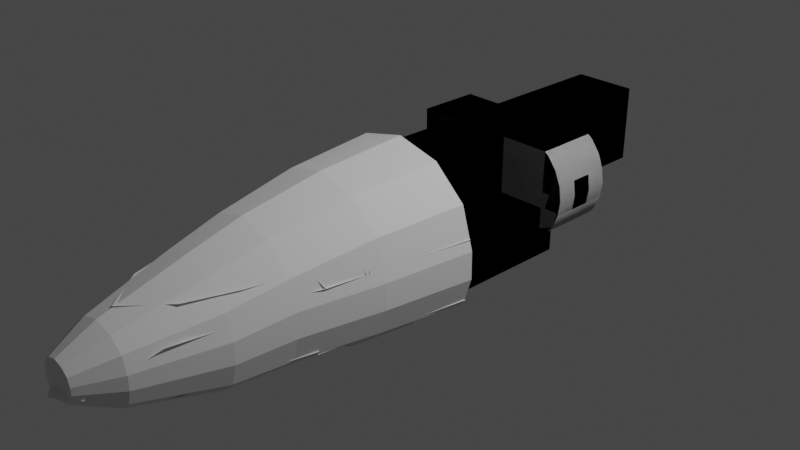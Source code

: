 # Source: SadhakInternals.blend  (saved by Blender 3.1.7; exported with 4.5.12 LTS)
import bpy
from mathutils import Matrix  # noqa: F401  (used for matrix-valued properties, if any)

bpy.ops.wm.read_factory_settings(use_empty=True)
scene = bpy.context.scene
scene.name = 'Scene'

# ---- collections
col_collection = bpy.data.collections.new('Collection'); scene.collection.children.link(col_collection)
col_collider_collider_015 = bpy.data.collections.new('collider:collider.015')  # instanced only; not linked into the scene

# ---- images (referenced by path relative to the original .blend; pixels are not part of the script)
import os
ASSET_DIR = os.environ.get("B2B_ASSET_DIR", "")  # directory of the original .blend (textures are referenced by path, not embedded)
HERE = os.path.dirname(os.path.abspath(__file__))  # packed textures are extracted next to this script under _unpacked/

def load_image(name, relpath, width, height, colorspace="sRGB"):
    """Load a texture the original file referenced (path relative to the .blend, or extracted next to this script)."""
    p = next((c for c in (os.path.join(HERE, relpath), os.path.join(ASSET_DIR, relpath)) if relpath and os.path.exists(c)), "")
    if p:
        img = bpy.data.images.load(p, check_existing=True)
        img.name = name
    else:  # same state as the original file: an image datablock whose file is absent (Cycles renders it pink)
        img = bpy.data.images.new(name, width, height)
        img.source = "FILE"
        img.filepath = "//" + (relpath or name)
    img.colorspace_settings.name = colorspace
    return img
img_interioruvskin = load_image('InteriorUVSkin', 'InteriorUVSkin.dds', 1024, 1024, 'sRGB')

# ---- materials (node trees are filled in below, after node groups)
mat_inner_fuselage = bpy.data.materials.new('Inner Fuselage')
mat_inner_fuselage.use_transparent_shadow = False

# ---- node groups
ng_color4 = bpy.data.node_groups.new('Color4', 'ShaderNodeTree')
_s = ng_color4.interface.new_socket(name='Color', in_out='OUTPUT', socket_type='NodeSocketColor')
_s = ng_color4.interface.new_socket(name='Alpha', in_out='OUTPUT', socket_type='NodeSocketFloat')
_s = ng_color4.interface.new_socket(name='Color', in_out='INPUT', socket_type='NodeSocketColor')
_s = ng_color4.interface.new_socket(name='Alpha', in_out='INPUT', socket_type='NodeSocketFloat')
_s.min_value = 1.0
_N = ng_color4.nodes; _L = ng_color4.links
n0 = _N.new('NodeGroupInput'); n0.name = 'Group Input'; n0.location = (-403, 18)
n1 = _N.new('NodeGroupOutput'); n1.name = 'Group Output'; n1.location = (154, 24)
_L.new(n0.outputs[1], n1.inputs[1])
_L.new(n0.outputs[0], n1.inputs[0])
n1.is_active_output = True
ng_maincolor = bpy.data.node_groups.new('MainColor', 'ShaderNodeTree')
_s = ng_maincolor.interface.new_socket(name='Color', in_out='OUTPUT', socket_type='NodeSocketColor')
_s = ng_maincolor.interface.new_socket(name='Alpha', in_out='OUTPUT', socket_type='NodeSocketFloat')
_s = ng_maincolor.interface.new_socket(name='VColor', in_out='INPUT', socket_type='NodeSocketColor')
_s = ng_maincolor.interface.new_socket(name='VAlpha', in_out='INPUT', socket_type='NodeSocketFloat')
_s.min_value = 1e+04
_s = ng_maincolor.interface.new_socket(name='CColor', in_out='INPUT', socket_type='NodeSocketColor')
_s = ng_maincolor.interface.new_socket(name='CAlpha', in_out='INPUT', socket_type='NodeSocketFloat')
_s.min_value = 1.0
_s = ng_maincolor.interface.new_socket(name='TColor', in_out='INPUT', socket_type='NodeSocketColor')
_s = ng_maincolor.interface.new_socket(name='TAlpha', in_out='INPUT', socket_type='NodeSocketFloat')
_s.min_value = 1.0
_N = ng_maincolor.nodes; _L = ng_maincolor.links
n0 = _N.new('NodeGroupInput'); n0.name = 'Group Input'; n0.location = (-284, 35)
n1 = _N.new('NodeGroupOutput'); n1.name = 'Group Output'; n1.location = (332, -19)
n2 = _N.new('ShaderNodeMix'); n2.name = 'VC*CC*TC'; n2.location = (127, -33)
n2.label = 'VC*CC*TC'
n2.hide = True
n2.data_type = 'RGBA'
n2.blend_type = 'MULTIPLY'
n2.inputs[0].default_value = 1.0
n3 = _N.new('ShaderNodeMix'); n3.name = 'VC*CC'; n3.location = (-44, 33)
n3.label = 'VC*CC'
n3.hide = True
n3.data_type = 'RGBA'
n3.blend_type = 'MULTIPLY'
n3.inputs[0].default_value = 1.0
n4 = _N.new('ShaderNodeMath'); n4.name = 'VA*CA'; n4.location = (-59, -19)
n4.label = 'VA*CA'
n4.hide = True
n4.operation = 'MULTIPLY'
n4.inputs[2].default_value = 0.0
n5 = _N.new('ShaderNodeMath'); n5.name = 'VA*CA*TA'; n5.location = (130, -79)
n5.label = 'VA*CA*TA'
n5.hide = True
n5.operation = 'MULTIPLY'
n5.inputs[2].default_value = 0.0
_L.new(n0.outputs[2], n3.inputs[7])
_L.new(n0.outputs[4], n2.inputs[7])
_L.new(n2.outputs[2], n1.inputs[0])
_L.new(n3.outputs[2], n2.inputs[6])
_L.new(n0.outputs[0], n3.inputs[6])
_L.new(n0.outputs[1], n4.inputs[0])
_L.new(n0.outputs[3], n4.inputs[1])
_L.new(n4.outputs[0], n5.inputs[0])
_L.new(n0.outputs[5], n5.inputs[1])
_L.new(n5.outputs[0], n1.inputs[1])
n1.is_active_output = True
ng_standardshader = bpy.data.node_groups.new('StandardShader', 'ShaderNodeTree')
_s = ng_standardshader.interface.new_socket(name='BSDF', in_out='OUTPUT', socket_type='NodeSocketShader')
_s = ng_standardshader.interface.new_socket(name='BaseColor', in_out='INPUT', socket_type='NodeSocketColor')
_s = ng_standardshader.interface.new_socket(name='Shininess', in_out='INPUT', socket_type='NodeSocketFloat')
_s.min_value = 1e+04
_s = ng_standardshader.interface.new_socket(name='Gloss', in_out='INPUT', socket_type='NodeSocketFloat')
_s.min_value = 1e+04
_s = ng_standardshader.interface.new_socket(name='Emission', in_out='INPUT', socket_type='NodeSocketColor')
_s = ng_standardshader.interface.new_socket(name='Emission Strength', in_out='INPUT', socket_type='NodeSocketFloat')
_s.min_value = 1e+06
_s = ng_standardshader.interface.new_socket(name='Alpha', in_out='INPUT', socket_type='NodeSocketFloat')
_s.min_value = 1.0
_s = ng_standardshader.interface.new_socket(name='NormalColor', in_out='INPUT', socket_type='NodeSocketColor')
_N = ng_standardshader.nodes; _L = ng_standardshader.links
n0 = _N.new('NodeGroupOutput'); n0.name = 'Group Output'; n0.location = (555, 248)
n1 = _N.new('NodeGroupInput'); n1.name = 'Group Input'; n1.location = (-444, 74)
n2 = _N.new('ShaderNodeNormalMap'); n2.name = 'Normal Map'; n2.location = (-96, -256)
n2.hide = True
n3 = _N.new('ShaderNodeMath'); n3.name = 'Roughness'; n3.location = (-4, -2)
n3.label = 'Roughness'
n3.hide = True
n3.operation = 'SQRT'
n3.inputs[2].default_value = 0.0
n4 = _N.new('ShaderNodeMath'); n4.name = 'SpecularConv'; n4.location = (-120, 39)
n4.label = 'SpecularConv'
n4.hide = True
n4.operation = 'SQRT'
n4.inputs[2].default_value = 0.0
n5 = _N.new('ShaderNodeMath'); n5.name = 'Gloss2Rough'; n5.location = (-176, -1)
n5.label = 'Gloss2Rough'
n5.hide = True
n5.operation = 'SUBTRACT'
n5.inputs[0].default_value = 1.0
n5.inputs[2].default_value = 0.0
n6 = _N.new('ShaderNodeBsdfPrincipled'); n6.name = 'Principled BSDF'; n6.location = (226, 256)
n6.distribution = 'GGX'
n6.subsurface_method = 'BURLEY'
n6.inputs[3].default_value = 1.45
_L.new(n6.outputs[0], n0.inputs[0])
_L.new(n4.outputs[0], n6.inputs[13])
_L.new(n1.outputs[3], n6.inputs[27])
_L.new(n3.outputs[0], n6.inputs[2])
_L.new(n1.outputs[0], n6.inputs[0])
_L.new(n1.outputs[1], n4.inputs[0])
_L.new(n1.outputs[6], n2.inputs[1])
_L.new(n5.outputs[0], n3.inputs[0])
_L.new(n1.outputs[2], n5.inputs[1])
_L.new(n2.outputs[0], n6.inputs[5])
_L.new(n1.outputs[5], n6.inputs[4])
_L.new(n1.outputs[4], n6.inputs[28])
n0.is_active_output = True

# ---- material node trees
mat_inner_fuselage.use_nodes = True; mat_inner_fuselage.node_tree.nodes.clear()
_N = mat_inner_fuselage.node_tree.nodes; _L = mat_inner_fuselage.node_tree.links
n0 = _N.new('ShaderNodeTexImage'); n0.name = '_MainTex'; n0.location = (-131, -187)
n0.label = '_MainTex'
n0.hide = True
n0.image = img_interioruvskin
n1 = _N.new('ShaderNodeUVMap'); n1.name = 'UV Map'; n1.location = (-345, -213)
n2 = _N.new('ShaderNodeGroup'); n2.name = '_Color'; n2.location = (-34, -148)
n2.label = '_Color'
n2.hide = True
n2.node_tree = ng_color4
n2.inputs[0].default_value = (1.0, 1.0, 1.0, 1.0)
n2.inputs[1].default_value = 1.0
n3 = _N.new('ShaderNodeVertexColor'); n3.name = 'Vertex Color'; n3.location = (-31, -96)
n3.hide = True
n4 = _N.new('ShaderNodeOutputMaterial'); n4.name = 'Material Output'; n4.location = (765, 26)
n5 = _N.new('ShaderNodeGroup'); n5.name = 'Group'; n5.location = (157, 9)
n5.node_tree = ng_maincolor
n6 = _N.new('ShaderNodeGroup'); n6.name = 'StandardShader'; n6.location = (542, -4)
n6.node_tree = ng_standardshader
n6.inputs[1].default_value = 0.0
n6.inputs[2].default_value = 0.0
n6.inputs[3].default_value = (0.0, 0.0, 0.0, 1.0)
n6.inputs[4].default_value = 1.0
n6.inputs[6].default_value = (0.5, 0.5, 1.0, 1.0)
n7 = _N.new('ShaderNodeValue'); n7.name = '_Opacity'; n7.location = (327, -167)
n7.label = '_Opacity'
n7.hide = True
n7.outputs[0].default_value = 1.0
_L.new(n1.outputs[0], n0.inputs[0])
_L.new(n6.outputs[0], n4.inputs[0])
_L.new(n2.outputs[0], n5.inputs[2])
_L.new(n2.outputs[1], n5.inputs[3])
_L.new(n0.outputs[0], n5.inputs[4])
_L.new(n0.outputs[1], n5.inputs[5])
_L.new(n5.outputs[0], n6.inputs[0])
_L.new(n3.outputs[1], n5.inputs[1])
_L.new(n3.outputs[0], n5.inputs[0])
_L.new(n7.outputs[0], n6.inputs[5])
n4.is_active_output = True

# ---- world
world_world = bpy.data.worlds.new('World'); scene.world = world_world
world_world.use_nodes = True; world_world.node_tree.nodes.clear()
_N = world_world.node_tree.nodes; _L = world_world.node_tree.links
n0 = _N.new('ShaderNodeOutputWorld'); n0.name = 'World Output'; n0.location = (300, 300)
n1 = _N.new('ShaderNodeBackground'); n1.name = 'Background'; n1.location = (10, 300)
n1.inputs[0].default_value = (0.05088, 0.05088, 0.05088, 1.0)
_L.new(n1.outputs[0], n0.inputs[0])
n0.is_active_output = True
world_world.color = (0.05088, 0.05088, 0.05088)
world_world.use_sun_shadow = False
world_world.sun_shadow_jitter_overblur = 0.0

# ---- cameras
cam_camera = bpy.data.cameras.new('Camera')
cam_camera.clip_end = 100.0
cam_camera.ortho_scale = 7.314

# ---- lights
light_light = bpy.data.lights.new('Light', 'POINT')
light_light.transmission_factor = 0.0
light_light.energy = 1000.0
light_light.shadow_soft_size = 0.1
light_light.shadow_maximum_resolution = 0.006
light_light.use_absolute_resolution = True

# ---- meshes
me_cylinder = bpy.data.meshes.new('Cylinder')
me_cylinder.from_pydata([(-0.2634, 0.0149, 0.5225), (-5.489e-09, -1.0, 0.8314), (0.2634, 0.0149, 0.5225), (0.4422, -1.0, 0.7193), (0.7659, -1.0, 0.413), (0.8844, -1.0, -0.005514), (0.8, -1.0, -0.5697), (0.5106, -1.0, -0.7656), (-9.314e-08, -1.0, -0.8753), (-0.5106, -1.0, -0.7656), (-0.8, -1.0, -0.5697), (-0.8844, -1.0, -0.005514), (-0.7659, -1.0, 0.413), (-0.4422, -1.0, 0.7193), (0.8872, -1.0, -0.2876), (-0.8872, -1.0, -0.2876), (-1.532e-08, -1.904, 0.6714), (0.3643, -1.904, 0.5667), (0.6309, -1.904, 0.2807), (0.7285, -1.904, -0.01006), (0.659, -1.904, -0.5368), (0.4444, -1.904, -0.7196), (-8.879e-08, -1.904, -0.8221), (-0.4444, -1.904, -0.7196), (-0.659, -1.904, -0.5368), (-0.7285, -1.904, -0.01006), (-0.6309, -1.904, 0.2807), (-0.3643, -1.904, 0.5667), (0.7308, -1.904, -0.2734), (-0.7308, -1.904, -0.2734), (0.3164, -2.507, 0.4117), (-2.352e-08, -2.507, 0.5026), (0.548, -2.507, 0.1633), (0.6327, -2.507, -0.08925), (0.6347, -2.507, -0.318), (0.386, -2.507, -0.7055), (0.5724, -2.507, -0.5467), (-8.733e-08, -2.507, -0.7945), (-0.386, -2.507, -0.7055), (-0.5724, -2.507, -0.5467), (-0.6347, -2.507, -0.318), (-0.548, -2.507, 0.1633), (-0.6327, -2.507, -0.08925), (-0.3164, -2.507, 0.4117), (0.2078, -3.397, 0.1708), (-3.736e-08, -3.397, 0.2305), (0.3599, -3.397, 0.04691), (0.4156, -3.397, -0.1189), (0.4169, -3.397, -0.2692), (0.2535, -3.397, -0.5237), (0.3759, -3.397, -0.4194), (-7.928e-08, -3.397, -0.5821), (-0.2535, -3.397, -0.5237), (-0.3759, -3.397, -0.4194), (-0.4169, -3.397, -0.2692), (-0.3599, -3.397, 0.04691), (-0.4156, -3.397, -0.1189), (-0.2078, -3.397, 0.1708), (0.1059, -3.8, -0.003309), (-4.201e-08, -3.8, 0.02712), (0.1834, -3.8, -0.06643), (0.2118, -3.8, -0.1509), (0.2124, -3.8, -0.2275), (0.1292, -3.8, -0.3572), (0.1915, -3.8, -0.304), (-6.336e-08, -3.8, -0.387), (-0.1292, -3.8, -0.3572), (-0.1915, -3.8, -0.304), (-0.2124, -3.8, -0.2275), (-0.1834, -3.8, -0.06643), (-0.2118, -3.8, -0.1509), (-0.1059, -3.8, -0.003309), (0.251, -3.724, -0.2927), (0.4884, 0.01494, 0.03525), (-0.9754, 0.01494, 0.1217), (0.02031, -3.901, -0.2927), (0.251, 0.01494, -0.2927), (0.4884, -3.086, 0.03525), (0.251, -2.462, -0.1795), (-0.2494, -2.462, -0.1795), (-0.2494, -2.462, -0.1795), (-0.3212, -2.462, -0.1795), (0.469, -2.506, 0.1217), (0.469, -2.506, 0.021), (-0.4674, -2.506, 0.021), (-0.3212, 0.01494, -0.1795), (0.3227, 0.01494, -0.1795), (0.469, 0.01494, 0.021), (0.469, 0.01494, 0.1217), (0.977, 0.01494, 0.1217), (0.3227, -2.462, -0.1795), (-0.2494, 0.01494, -0.2927), (-0.2494, -3.724, -0.2927), (-0.4868, -3.086, 0.03525), (-0.01874, -3.901, -0.2927), (-0.4674, -2.506, 0.1217), (-0.4674, 0.01494, 0.1217), (-0.4674, 0.01494, 0.021), (-0.4868, 0.01494, 0.03525), (-0.9899, 0.01494, 0.03525), (0.9899, 0.01494, 0.03525), (0.5186, -2.309, 0.2922), (0.3548, -2.817, 0.2922), (0.0007802, -3.043, 0.2922), (0.0007801, -3.248, 0.2922), (-0.3532, -2.817, 0.2922), (-0.3663, -2.517, 0.2922), (-0.517, -2.309, 0.2922), (-0.3251, -2.026, 0.2922), (-0.22, -1.839, 0.2922), (-0.22, -1.694, 0.2922), (0.339, -2.592, -0.05016), (-0.2494, -2.462, -0.1795), (0.0007803, -3.043, -0.05016), (-0.2041, -2.839, -0.05016), (-0.3374, -2.592, -0.05016), (0.2057, -2.839, 0.2922), (0.2057, -2.839, -0.05016), (0.3448, -2.585, 0.2922), (0.4069, -2.303, 0.2922), (0.22, -1.694, 0.2922), (0.251, -2.462, -0.1795), (0.251, -2.462, -0.1795), (0.3266, -2.026, 0.2922), (0.6437, -1.694, 0.2922), (0.22, -1.613, 0.1544), (0.456, -1.594, 0.1217), (0.7607, -1.595, 0.1229), (0.456, -1.613, 0.1544), (0.22, -1.839, 0.2922), (-0.7591, -1.595, 0.1229), (-0.6421, -1.694, 0.2922), (-0.4544, -1.594, 0.1217), (-0.4544, -1.613, 0.1544), (-0.4053, -2.303, 0.2922), (-0.2041, -2.839, 0.2922), (-0.4674, -1.137, 0.1216), (-0.8239, -1.179, 0.1216), (-0.4674, -1.179, 0.1216), (-0.7652, -1.179, 0.2527), (-0.22, -1.179, 0.2527), (-0.3245, -1.179, -0.1796), (-0.7694, -1.137, 0.2527), (-0.4674, -1.137, 0.02089), (-0.3212, -1.137, -0.1796), (-0.4674, -1.179, 0.02089), (-0.22, -1.137, -0.1796), (-0.22, -1.137, 0.2527), (-0.22, -1.179, -0.1796), (-0.8295, -1.137, 0.1216), (0.8254, -1.179, 0.1216), (0.469, -1.137, 0.1216), (0.831, -1.137, 0.1216), (0.469, -1.137, 0.02089), (0.469, -1.179, 0.1216), (0.771, -1.137, 0.2527), (0.7667, -1.179, 0.2527), (0.22, -1.137, 0.2527), (0.22, -1.179, 0.2527), (0.22, -1.179, -0.1796), (0.22, -1.137, -0.1796), (0.3227, -1.137, -0.1796), (0.469, -1.179, 0.02089), (0.3256, -1.179, -0.1796), (0.02031, -1.664, -0.5154), (0.6974, -1.664, -0.559), (0.7191, -1.664, -0.5154), (0.4517, -2.971, -0.5154), (0.02031, -3.606, -0.5154), (0.02031, -1.664, -0.8196), (0.02031, 0.01494, -0.8196), (0.2929, -1.664, -0.8196), (0.5259, -0.4303, -0.8196), (0.3564, -1.15, -0.8196), (0.5003, 0.01494, -0.559), (0.5003, 0.01494, -0.8196), (0.5903, -1.179, -0.5893), (0.02031, 0.01494, -0.2927), (-0.4988, 0.01494, -0.8196), (-0.4988, 0.01494, -0.559), (-0.9328, 0.01494, -0.559), (0.4465, -0.4205, -0.8196), (0.4465, -0.4205, -0.5893), (0.3564, -1.15, -0.5893), (0.4139, -1.157, -0.8196), (0.5903, -1.179, -0.7367), (0.2929, -1.664, -0.559), (0.9343, 0.01494, -0.559), (-0.01874, 0.01494, -0.2927), (-0.01874, 0.01494, -0.8196), (-0.4123, -1.157, -0.8196), (-0.01874, -3.606, -0.5154), (-0.01874, -1.664, -0.5154), (-0.4502, -2.971, -0.5154), (-0.01874, -1.664, -0.8196), (-0.2913, -1.664, -0.559), (-0.3548, -1.15, -0.5893), (-0.2913, -1.664, -0.8196), (-0.3548, -1.15, -0.8196), (-0.5887, -1.179, -0.7367), (-0.445, -0.4205, -0.5893), (-0.5887, -1.179, -0.5893), (-0.6958, -1.664, -0.559), (-0.7175, -1.664, -0.5154), (-0.4053, -2.303, 0.1544), (0.4069, -2.303, 0.1544), (0.3266, -2.026, 0.1544), (0.22, -1.839, 0.1544), (-0.22, -1.613, 0.1544), (-0.3251, -2.026, 0.1544), (-0.22, -1.839, 0.1544), (0.6804, -0.4494, -0.7477), (0.6804, -0.4494, -0.5893), (-0.445, -0.4205, -0.8196), (-0.5243, -0.4303, -0.8196), (-0.6789, -0.4494, -0.7477), (-0.6789, -0.4494, -0.5893), (-3.553e-15, 0.0149, 0.9043), (0.5, 0.0149, 0.7831), (0.866, 0.0149, 0.4522), (1.0, 0.0149, 0.0), (1.003, 0.0149, -0.3048), (0.9046, 0.0149, -0.6096), (0.5774, 0.0149, -0.8212), (-9.911e-08, 0.0149, -0.9398), (-0.5774, 0.0149, -0.8212), (-0.9046, 0.0149, -0.6096), (-1.003, 0.0149, -0.3048), (-1.0, 0.0149, 1.043e-07), (-0.866, 0.0149, 0.4522), (-0.5, 0.0149, 0.7831), (-0.2541, 0.02153, -0.1272), (-0.2541, 0.02153, 0.5229), (-0.2541, 3.3, -0.1272), (-0.2541, 3.3, 0.5229), (0.2541, 0.02153, -0.1272), (0.2541, 0.02153, 0.5229), (0.2541, 3.3, -0.1272), (0.2541, 3.3, 0.5229), (-0.3522, 0.02153, -0.1795), (-0.3522, 0.02153, 0.6791), (-0.3522, 3.3, 0.6791), (-0.3522, 3.3, -0.1795), (0.3522, 3.3, -0.1795), (0.3522, 3.3, 0.6791), (0.3522, 0.02153, 0.6791), (0.3522, 0.02153, -0.1795), (0.3522, 1.149, -0.1795), (0.3522, 1.837, -0.1795), (0.3522, 1.837, 0.6791), (0.3522, 1.149, 0.6791), (0.9031, 1.837, 0.6791), (0.9031, 1.149, 0.6791), (0.9515, 1.837, 0.6419), (0.9515, 1.149, 0.6419), (1.051, 1.837, 0.5125), (1.051, 1.149, 0.5125), (1.113, 1.837, 0.3618), (1.113, 1.149, 0.3618), (1.135, 1.837, 0.2), (1.135, 1.149, 0.2), (1.113, 1.837, 0.03824), (1.113, 1.149, 0.03824), (1.051, 1.837, -0.1125), (1.051, 1.149, -0.1125), (0.9995, 1.837, -0.1795), (0.9995, 1.149, -0.1795), (0.8854, 1.837, -0.1795), (0.8854, 1.149, -0.1795), (1.113, 1.378, 0.3618), (1.113, 1.608, 0.3618), (1.135, 1.378, 0.2), (1.135, 1.608, 0.2), (1.113, 1.378, 0.03824), (1.113, 1.608, 0.03824), (-0.3522, 1.837, -0.1795), (-0.3522, 1.149, -0.1795), (-0.3522, 1.149, 0.6791), (-0.3522, 1.837, 0.6791), (-0.7769, 1.837, -0.1795), (-0.7769, 1.149, -0.1795), (-0.7769, 1.149, 0.6791), (-0.7769, 1.837, 0.6791), (-0.3522, 1.837, -0.2927), (-0.3522, 1.149, -0.2927), (-0.7769, 1.837, -0.2927), (-0.7769, 1.149, -0.2927), (-0.3522, 1.837, -0.2927), (-0.3522, 1.149, -0.2927), (-0.7769, 1.837, -0.2927), (-0.7769, 1.149, -0.2927), (-0.3522, 1.837, -0.8196), (-0.3522, 1.149, -0.8196), (-0.5279, 1.837, -0.8196), (-0.5279, 1.149, -0.8196), (0.5003, 1.837, -0.2927), (0.5003, 1.149, -0.2927), (0.5003, 1.837, -0.8196), (0.5003, 1.149, -0.8196), (-0.7769, 1.837, -0.659), (-0.7769, 1.149, -0.659), (-0.4988, 1.149, -0.2927), (-0.7769, 1.149, -0.2927), (-0.4988, 1.149, -0.8196), (-0.5279, 1.149, -0.8196), (-0.7769, 1.149, -0.659), (0.5003, 1.149, -0.2927), (0.5003, 1.149, -0.8196), (-0.4988, 0.01494, -0.2927), (-0.4988, 0.01494, -0.8196), (0.5003, 0.01494, -0.2927), (0.5003, 0.01494, -0.8196)], [], [(217, 218, 3, 1), (218, 219, 4, 3), (219, 220, 5, 4), (221, 222, 6, 14), (222, 223, 7, 6), (223, 224, 8, 7), (224, 225, 9, 8), (225, 226, 10, 9), (227, 228, 11, 15), (228, 229, 12, 11), (8, 22, 21, 7), (229, 230, 13, 12), (230, 217, 1, 13), (220, 221, 14, 5), (226, 227, 15, 10), (24, 39, 38, 23), (13, 27, 26, 12), (11, 25, 29, 15), (14, 28, 19, 5), (15, 29, 24, 10), (4, 18, 17, 3), (9, 23, 22, 8), (1, 16, 27, 13), (7, 21, 20, 6), (12, 26, 25, 11), (6, 20, 28, 14), (5, 19, 18, 4), (10, 24, 23, 9), (3, 17, 16, 1), (40, 54, 53, 39), (17, 30, 31, 16), (29, 40, 39, 24), (18, 32, 30, 17), (26, 41, 42, 25), (19, 33, 32, 18), (27, 43, 41, 26), (28, 34, 33, 19), (16, 31, 43, 27), (21, 35, 36, 20), (20, 36, 34, 28), (22, 37, 35, 21), (25, 42, 40, 29), (23, 38, 37, 22), (57, 71, 69, 55), (32, 46, 44, 30), (41, 55, 56, 42), (33, 47, 46, 32), (43, 57, 55, 41), (34, 48, 47, 33), (31, 45, 57, 43), (35, 49, 50, 36), (36, 50, 48, 34), (37, 51, 49, 35), (42, 56, 54, 40), (38, 52, 51, 37), (39, 53, 52, 38), (30, 44, 45, 31), (58, 60, 61, 62, 64, 63, 65, 66, 67, 68, 70, 69, 71, 59), (48, 62, 61, 47), (45, 59, 71, 57), (49, 63, 64, 50), (50, 64, 62, 48), (51, 65, 63, 49), (56, 70, 68, 54), (52, 66, 65, 51), (53, 67, 66, 52), (44, 58, 59, 45), (54, 68, 67, 53), (46, 60, 58, 44), (55, 69, 70, 56), (47, 61, 60, 46), (93, 99, 98), (94, 92, 91, 76, 72, 75), (78, 90, 86, 85, 81, 80, 79, 122), (155, 152, 151, 153, 161, 160, 157), (177, 75, 168, 164, 169, 170), (89, 88, 82, 127), (172, 181, 175, 170, 169, 171, 173, 184), (86, 90, 83, 87), (96, 74, 130, 95), (186, 165, 187, 174), (203, 192, 194, 197, 195, 202), (113, 114, 135, 103), (73, 77, 72, 76), (131, 107, 105, 104, 102, 101, 124, 120, 129, 123, 119, 118, 116, 103, 135, 106, 134, 108, 109, 110), (208, 133, 132, 130, 131, 110), (84, 115, 112, 81), (92, 93, 98, 91), (216, 215, 214, 213, 200), (139, 137, 138, 145, 141, 148, 140), (156, 158, 159, 163, 162, 154, 150), (155, 157, 158, 156), (82, 88, 87, 83), (182, 183, 173, 171, 186, 174, 175, 181), (84, 97, 96, 95), (81, 85, 97, 84), (214, 190, 198, 197, 194, 189, 178, 213), (179, 195, 197, 198, 196, 200, 213, 178), (77, 73, 100), (142, 147, 146, 144, 143, 136, 149), (202, 195, 179, 180), (142, 139, 140, 147), (124, 127, 126, 128, 125, 120), (115, 111, 121, 112), (198, 190, 199, 201, 196), (182, 212, 176, 183), (176, 185, 184, 173, 183), (147, 140, 148, 146), (159, 158, 157, 160), (164, 166, 165, 186, 171, 169), (116, 118, 111, 117), (113, 103, 116, 117), (185, 176, 212, 211), (135, 114, 115, 106), (129, 207, 206, 123), (184, 185, 211, 172), (206, 207, 125, 128, 205), (199, 190, 214, 215), (83, 111, 118, 82), (120, 125, 207, 129), (109, 210, 208, 110), (83, 90, 121, 111), (204, 134, 106, 95), (123, 206, 205, 119), (134, 204, 209, 108), (109, 108, 209, 210), (115, 84, 95, 106), (208, 210, 209, 204, 133), (205, 82, 118, 119), (201, 216, 200, 196), (199, 215, 216, 201), (212, 182, 181, 172, 211), (168, 167, 166, 164), (203, 193, 191, 192), (113, 117, 111, 115, 114), (192, 191, 94, 188, 189, 194), (0, 2, 218, 217), (2, 219, 218), (2, 220, 219), (2, 222, 221), (226, 308, 85, 0), (86, 85, 308, 310), (188, 177, 170, 189), (0, 228, 227), (0, 229, 228), (0, 230, 229), (0, 217, 230), (2, 221, 220), (0, 227, 226), (275, 242, 241, 278), (247, 246, 245, 250), (242, 275, 276, 239, 246, 247, 248, 243), (244, 249, 250, 245, 240, 277, 278, 241), (231, 239, 240, 232), (234, 241, 242, 233), (233, 242, 243, 237), (238, 244, 241, 234), (237, 243, 244, 238), (236, 245, 246, 235), (235, 246, 239, 231), (232, 240, 245, 236), (243, 248, 249, 244), (250, 252, 268, 247), (251, 253, 254, 252), (253, 255, 256, 254), (255, 257, 270, 269, 258, 256), (269, 271, 260, 258), (271, 273, 262, 260), (261, 263, 264, 262, 273, 274), (263, 265, 266, 264), (265, 267, 268, 266), (251, 267, 265, 263, 261, 259, 257, 255, 253), (254, 256, 258, 260, 262, 264, 266, 268, 252), (249, 251, 252, 250), (247, 268, 267, 248), (248, 267, 251, 249), (259, 261, 274, 272), (257, 259, 272, 270), (239, 276, 277, 240), (277, 276, 280, 281), (280, 279, 282, 281), (275, 278, 282, 279), (278, 277, 281, 282), (276, 275, 283, 284), (286, 284, 288, 290), (280, 276, 284, 286), (279, 280, 286, 285), (275, 279, 285, 283), (287, 289, 299, 293, 291), (284, 283, 287, 288), (283, 285, 289, 287), (285, 286, 290, 289), (292, 291, 293, 294), (299, 300, 294, 293), (294, 300, 305, 304), (291, 292, 298, 297), (296, 295, 297, 298), (300, 290, 302, 305), (287, 291, 297, 295), (288, 287, 295, 296), (289, 290, 300, 299), (302, 301, 303, 304, 305), (307, 303, 309, 311), (292, 294, 304, 303), (296, 298, 307, 306), (290, 288, 301, 302), (288, 296, 306, 301), (298, 292, 303, 307), (303, 301, 308, 309), (301, 306, 310, 308), (306, 307, 311, 310), (223, 189, 178, 225, 224), (226, 309, 308), (222, 2, 86, 310), (310, 311, 222)])
me_cylinder.polygons.foreach_set('use_smooth', [0, 0, 0, 0, 0, 0, 0, 0, 0, 0, 0, 0, 0, 0, 0, 0, 0, 0, 0, 0, 0, 0, 0, 0, 0, 0, 0, 0, 0, 0, 0, 0, 0, 0, 0, 0, 0, 0, 0, 0, 0, 0, 0, 0, 0, 0, 0, 0, 0, 0, 0, 0, 0, 0, 0, 0, 0, 0, 0, 0, 0, 0, 0, 0, 0, 0, 0, 0, 0, 0, 0, 0, 0, 0, 0, 0, 0, 0, 0, 0, 0, 0, 0, 0, 0, 0, 0, 0, 0, 0, 0, 0, 0, 0, 0, 0, 0, 0, 0, 0, 0, 0, 0, 0, 0, 0, 0, 0, 0, 0, 0, 0, 0, 0, 0, 0, 0, 0, 0, 0, 0, 0, 0, 0, 0, 0, 0, 0, 0, 0, 0, 0, 0, 0, 0, 0, 0, 0, 0, 0, 0, 0, 0, 0, 0, 0, 0, 0, 0, 0, 0, 0, 0, 0, 0, 0, 0, 0, 0, 0, 0, 0, 0, 1, 1, 1, 1, 1, 1, 1, 0, 0, 0, 0, 0, 0, 1, 1, 0, 0, 0, 0, 0, 0, 0, 0, 0, 0, 0, 0, 0, 0, 0, 0, 0, 0, 0, 0, 0, 0, 0, 0, 0, 0, 0, 0, 0, 0, 0, 0, 0, 0, 0, 0, 0])
_k = set([(251, 252), (251, 253), (252, 254), (253, 255), (254, 256), (255, 257), (256, 258), (257, 259), (258, 260), (259, 261), (260, 262), (261, 263), (262, 264), (263, 265), (264, 266), (265, 266)])
me_cylinder.attributes.new('sharp_edge', 'BOOLEAN', 'EDGE').data.foreach_set('value', [ (min(e.vertices), max(e.vertices)) in _k for e in me_cylinder.edges])
_uv = me_cylinder.uv_layers.new(name='UVMap')
_uv.uv.foreach_set('vector', [1.0, 0.5, 0.9167, 0.5, 0.9167, 1.0, 1.0, 1.0, 0.9167, 0.5, 0.8333, 0.5, 0.8333, 1.0, 0.9167, 1.0, 0.8333, 0.5, 0.75, 0.5, 0.75, 1.0, 0.8333, 1.0, 0.7083, 0.5, 0.6667, 0.5, 0.6667, 1.0, 0.7083, 1.0, 0.6667, 0.5, 0.5833, 0.5, 0.5833, 1.0, 0.6667, 1.0, 0.5833, 0.5, 0.5, 0.5, 0.5, 1.0, 0.5833, 1.0, 0.5, 0.5, 0.4167, 0.5, 0.4167, 1.0, 0.5, 1.0, 0.4167, 0.5, 0.3333, 0.5, 0.3333, 1.0, 0.4167, 1.0, 0.2917, 0.5, 0.25, 0.5, 0.25, 1.0, 0.2917, 1.0, 0.25, 0.5, 0.1667, 0.5, 0.1667, 1.0, 0.25, 1.0, 0.5, 1.0, 0.5, 1.0, 0.5833, 1.0, 0.5833, 1.0, 0.1667, 0.5, 0.08333, 0.5, 0.08333, 1.0, 0.1667, 1.0, 0.08333, 0.5, 7.451e-08, 0.5, 7.451e-08, 1.0, 0.08333, 1.0, 0.75, 0.5, 0.7083, 0.5, 0.7083, 1.0, 0.75, 1.0, 0.3333, 0.5, 0.2917, 0.5, 0.2917, 1.0, 0.3333, 1.0, 0.3333, 1.0, 0.3333, 1.0, 0.4167, 1.0, 0.4167, 1.0, 0.08333, 1.0, 0.08333, 1.0, 0.1667, 1.0, 0.1667, 1.0, 0.25, 1.0, 0.25, 1.0, 0.2917, 1.0, 0.2917, 1.0, 0.7083, 1.0, 0.7083, 1.0, 0.75, 1.0, 0.75, 1.0, 0.2917, 1.0, 0.2917, 1.0, 0.3333, 1.0, 0.3333, 1.0, 0.8333, 1.0, 0.8333, 1.0, 0.9167, 1.0, 0.9167, 1.0, 0.4167, 1.0, 0.4167, 1.0, 0.5, 1.0, 0.5, 1.0, 7.451e-08, 1.0, 7.451e-08, 1.0, 0.08333, 1.0, 0.08333, 1.0, 0.5833, 1.0, 0.5833, 1.0, 0.6667, 1.0, 0.6667, 1.0, 0.1667, 1.0, 0.1667, 1.0, 0.25, 1.0, 0.25, 1.0, 0.6667, 1.0, 0.6667, 1.0, 0.7083, 1.0, 0.7083, 1.0, 0.75, 1.0, 0.75, 1.0, 0.8333, 1.0, 0.8333, 1.0, 0.3333, 1.0, 0.3333, 1.0, 0.4167, 1.0, 0.4167, 1.0, 0.9167, 1.0, 0.9167, 1.0, 1.0, 1.0, 1.0, 1.0, 0.2917, 1.0, 0.2917, 1.0, 0.3333, 1.0, 0.3333, 1.0, 0.9167, 1.0, 0.9167, 1.0, 1.0, 1.0, 1.0, 1.0, 0.2917, 1.0, 0.2917, 1.0, 0.3333, 1.0, 0.3333, 1.0, 0.8333, 1.0, 0.8333, 1.0, 0.9167, 1.0, 0.9167, 1.0, 0.1667, 1.0, 0.1667, 1.0, 0.25, 1.0, 0.25, 1.0, 0.75, 1.0, 0.75, 1.0, 0.8333, 1.0, 0.8333, 1.0, 0.08333, 1.0, 0.08333, 1.0, 0.1667, 1.0, 0.1667, 1.0, 0.7083, 1.0, 0.7083, 1.0, 0.75, 1.0, 0.75, 1.0, 7.451e-08, 1.0, 7.451e-08, 1.0, 0.08333, 1.0, 0.08333, 1.0, 0.5833, 1.0, 0.5833, 1.0, 0.6667, 1.0, 0.6667, 1.0, 0.6667, 1.0, 0.6667, 1.0, 0.7083, 1.0, 0.7083, 1.0, 0.5, 1.0, 0.5, 1.0, 0.5833, 1.0, 0.5833, 1.0, 0.25, 1.0, 0.25, 1.0, 0.2917, 1.0, 0.2917, 1.0, 0.4167, 1.0, 0.4167, 1.0, 0.5, 1.0, 0.5, 1.0, 0.08333, 1.0, 0.08333, 1.0, 0.1667, 1.0, 0.1667, 1.0, 0.8333, 1.0, 0.8333, 1.0, 0.9167, 1.0, 0.9167, 1.0, 0.1667, 1.0, 0.1667, 1.0, 0.25, 1.0, 0.25, 1.0, 0.75, 1.0, 0.75, 1.0, 0.8333, 1.0, 0.8333, 1.0, 0.08333, 1.0, 0.08333, 1.0, 0.1667, 1.0, 0.1667, 1.0, 0.7083, 1.0, 0.7083, 1.0, 0.75, 1.0, 0.75, 1.0, 7.451e-08, 1.0, 7.451e-08, 1.0, 0.08333, 1.0, 0.08333, 1.0, 0.5833, 1.0, 0.5833, 1.0, 0.6667, 1.0, 0.6667, 1.0, 0.6667, 1.0, 0.6667, 1.0, 0.7083, 1.0, 0.7083, 1.0, 0.5, 1.0, 0.5, 1.0, 0.5833, 1.0, 0.5833, 1.0, 0.25, 1.0, 0.25, 1.0, 0.2917, 1.0, 0.2917, 1.0, 0.4167, 1.0, 0.4167, 1.0, 0.5, 1.0, 0.5, 1.0, 0.3333, 1.0, 0.3333, 1.0, 0.4167, 1.0, 0.4167, 1.0, 0.9167, 1.0, 0.9167, 1.0, 1.0, 1.0, 1.0, 1.0, 0.37, 0.4578, 0.4578, 0.37, 0.49, 0.25, 0.4739, 0.19, 0.4578, 0.13, 0.37, 0.04215, 0.25, 0.01, 0.13, 0.04215, 0.04215, 0.13, 0.02608, 0.19, 0.01, 0.25, 0.04215, 0.37, 0.13, 0.4578, 0.25, 0.49, 0.7083, 1.0, 0.7083, 1.0, 0.75, 1.0, 0.75, 1.0, 7.451e-08, 1.0, 7.451e-08, 1.0, 0.08333, 1.0, 0.08333, 1.0, 0.5833, 1.0, 0.5833, 1.0, 0.6667, 1.0, 0.6667, 1.0, 0.6667, 1.0, 0.6667, 1.0, 0.7083, 1.0, 0.7083, 1.0, 0.5, 1.0, 0.5, 1.0, 0.5833, 1.0, 0.5833, 1.0, 0.25, 1.0, 0.25, 1.0, 0.2917, 1.0, 0.2917, 1.0, 0.4167, 1.0, 0.4167, 1.0, 0.5, 1.0, 0.5, 1.0, 0.3333, 1.0, 0.3333, 1.0, 0.4167, 1.0, 0.4167, 1.0, 0.9167, 1.0, 0.9167, 1.0, 1.0, 1.0, 1.0, 1.0, 0.2917, 1.0, 0.2917, 1.0, 0.3333, 1.0, 0.3333, 1.0, 0.8333, 1.0, 0.8333, 1.0, 0.9167, 1.0, 0.9167, 1.0, 0.1667, 1.0, 0.1667, 1.0, 0.25, 1.0, 0.25, 1.0, 0.75, 1.0, 0.75, 1.0, 0.8333, 1.0, 0.8333, 1.0, 0.3036, 0.9339, 0.3741, 0.9501, 0.3741, 0.8728, 0.07754, 0.8267, 0.08388, 0.8364, 0.3741, 0.8364, 0.3741, 0.7595, 0.08388, 0.7595, 0.06973, 0.7979, 0.1189, 0.7597, 0.1189, 0.7484, 0.3748, 0.7484, 0.3748, 0.8501, 0.1189, 0.8501, 126.7, 140.9, 23.01, 140.9, 23.01, 91.61, 0.9012, 0.1684, 0.8996, 0.1538, 0.9205, 0.1538, 0.9205, 0.1315, 0.9289, 0.08717, 0.9411, 0.08717, 0.9397, 0.1828, 0.8032, 0.4698, 0.8498, 0.9704, 0.8723, 0.9542, 0.884, 0.695, 0.9788, 0.6963, 0.9817, 0.4721, 0.3748, 0.645, 0.3748, 0.7253, 0.1189, 0.7273, 0.09948, 0.7128, 0.7293, 0.4365, 0.7306, 0.4527, 0.7862, 0.4417, 0.7862, 0.5396, 0.5719, 0.5396, 0.5719, 0.484, 0.6375, 0.4711, 0.6366, 0.4593, 0.3748, 0.7484, 0.1189, 0.7484, 0.1189, 0.7253, 0.3748, 0.7253, 0.3759, 0.8733, 0.3759, 0.9536, 0.1006, 0.8858, 0.12, 0.8733, 0.1396, 0.09524, 0.163, 0.03369, 0.2547, 0.009938, 0.2547, 0.06765, 0.1379, 0.2296, 0.8756, 0.6982, 0.5705, 0.6143, 0.5705, 0.6699, 0.628, 0.1201, 0.1396, 0.2267, 0.04885, 0.8174, 0.06107, 0.8352, 0.06107, 0.8352, 0.04885, 0.8174, 0.3741, 0.723, 0.1334, 0.723, 0.08388, 0.7595, 0.3741, 0.7595, 0.189, 0.917, 0.08927, 0.8789, 0.06346, 0.8631, 0.04303, 0.7473, 0.06346, 0.7308, 0.1203, 0.7001, 0.189, 0.6768, 0.189, 0.7702, 0.1728, 0.7702, 0.1264, 0.7216, 0.1049, 0.7249, 0.07468, 0.7439, 0.06107, 0.7586, 0.04885, 0.8174, 0.06107, 0.8352, 0.09708, 0.8655, 0.121, 0.8728, 0.1684, 0.8341, 0.1728, 0.8236, 0.189, 0.8236, 0.3792, 0.2781, 0.4982, 0.2781, 0.4982, 0.2527, 0.6142, 0.2546, 0.5698, 0.3849, 0.3792, 0.3849, 0.1189, 0.8733, 0.5353, 0.603, 0.4364, 0.6388, 0.1189, 0.8501, 0.1215, 0.8685, 0.1334, 0.8728, 0.3741, 0.8728, 0.3741, 0.8364, 0.4327, 1.244, 0.4405, 1.23, 0.4433, 1.229, 0.4487, 1.229, 0.4487, 1.244, 0.6148, 0.3933, 0.6037, 0.33, 0.6856, 0.33, 0.6856, 0.2703, 0.689, 0.2585, 0.7625, 0.2585, 0.7625, 0.3933, 0.9749, 0.3933, 0.8272, 0.3933, 0.8272, 0.2585, 0.9008, 0.2585, 0.9041, 0.2703, 0.9041, 0.33, 0.986, 0.33, 0.9704, 0.425, 0.824, 0.425, 0.824, 0.414, 0.9694, 0.414, 0.457, 0.8344, 0.404, 0.8344, 0.404, 0.7813, 0.457, 0.7813, 0.3642, 0.1071, 0.519, 0.1071, 0.519, 0.008313, 0.628, 0.008313, 0.628, 0.1201, 0.2718, 0.1201, 0.2718, 0.008313, 0.3642, 0.008313, 0.457, 0.7813, 0.404, 0.7813, 0.404, 0.8344, 0.457, 0.8344, 0.1189, 0.8501, 0.3748, 0.8501, 0.3748, 0.8733, 0.1189, 0.8733, 0.6613, 0.7, 0.6351, 0.6946, 0.6361, 0.6828, 0.5705, 0.6699, 0.5705, 0.6143, 0.7847, 0.6143, 0.7847, 0.7122, 0.7292, 0.7012, 0.2718, 0.1201, 0.628, 0.1201, 0.628, 0.008313, 0.519, 0.008313, 0.519, 0.1071, 0.3642, 0.1071, 0.3642, 0.008313, 0.2718, 0.008313, 0.1334, 0.723, 0.3741, 0.723, 0.0, 0.0, 0.9918, 0.1828, 0.9537, 0.1773, 0.9537, 0.08717, 0.966, 0.08717, 0.9744, 0.1315, 0.9744, 0.1538, 0.9952, 0.1538, 0.1396, 0.2267, 0.1396, 0.1729, 0.2547, 0.2005, 0.2547, 0.2582, 0.6162, 0.425, 0.6172, 0.414, 0.7625, 0.414, 0.7625, 0.425, 0.07958, 0.3849, 0.03476, 0.2527, 0.1511, 0.2527, 0.1511, 0.2781, 0.2702, 0.2781, 0.2702, 0.3849, 0.5353, 0.603, 0.4517, 0.603, 0.3874, 0.6198, 0.4364, 0.6388, 0.5666, 1.229, 0.5705, 1.229, 0.5826, 1.234, 0.5826, 1.244, 0.5666, 1.244, 0.4346, 1.244, 0.4506, 1.244, 0.5647, 1.244, 0.5807, 1.244, 0.5647, 1.244, 0.5763, 1.229, 0.5768, 1.229, 0.5807, 1.229, 0.5807, 1.244, 0.9537, 0.1773, 0.7625, 0.3933, 0.7625, 0.2585, 0.9537, 0.08717, 0.8272, 0.2585, 0.824, 0.414, 0.9397, 0.1828, 0.9411, 0.08717, 0.1379, 0.1315, 0.1379, 0.03857, 0.1396, 0.04145, 0.628, 0.1201, 0.628, 0.008313, 0.5719, 0.5396, 0.06107, 0.7586, 0.07468, 0.7439, 0.07468, 0.7439, 0.06107, 0.7586, 0.04885, 0.7764, 0.04885, 0.7764, 0.06107, 0.7586, 0.06107, 0.7586, 0.5763, 1.229, 0.5647, 1.244, 0.4506, 1.244, 0.4506, 1.234, 0.06107, 0.8352, 0.06107, 0.8352, 0.07468, 0.8499, 0.07468, 0.8499, 0.1728, 0.7702, 0.7644, 0.7981, 0.7598, 0.8045, 0.1264, 0.7216, 0.6366, 0.4593, 0.5763, 1.229, 0.4506, 1.234, 0.7293, 0.4365, 0.7598, 0.8045, 0.7644, 0.7981, 0.7904, 0.7981, 0.7904, 0.8341, 0.7328, 0.8241, 0.5826, 1.234, 0.6351, 0.6946, 0.4433, 1.229, 0.4405, 1.23, 0.1189, 0.7253, 0.4517, 0.603, 0.07468, 0.7439, 0.457, 0.8344, 0.2702, 0.3849, 0.2702, 0.2781, 0.7644, 0.7981, 0.1728, 0.7702, 0.1728, 0.8236, 0.7662, 0.7636, 0.7923, 0.7636, 0.3792, 0.3849, 0.1189, 0.7253, 0.1189, 0.7484, 0.3874, 0.6198, 0.4517, 0.603, 0.7128, 0.7332, 0.121, 0.8728, 0.09708, 0.8655, 0.457, 0.8344, 0.1264, 0.7216, 0.7598, 0.8045, 0.7328, 0.8241, 0.121, 0.721, 0.121, 0.8728, 0.7128, 0.7332, 0.7184, 0.7336, 0.1684, 0.8341, 0.1728, 0.8236, 0.1684, 0.8341, 0.7184, 0.7336, 0.7662, 0.7636, 0.07468, 0.8499, 0.457, 0.7813, 0.457, 0.8344, 0.07468, 0.8499, 0.7923, 0.7636, 0.7662, 0.7636, 0.7184, 0.7336, 0.6894, 0.7276, 0.7923, 0.7276, 0.7328, 0.8241, 0.457, 0.8344, 0.07468, 0.7439, 0.121, 0.721, 0.5826, 1.244, 0.4327, 1.244, 0.4487, 1.244, 0.519, 0.1071, 0.5826, 1.234, 0.4405, 1.23, 0.4327, 1.244, 0.5826, 1.244, 0.4506, 1.244, 0.4346, 1.244, 0.4346, 1.229, 0.44, 1.229, 0.4506, 1.234, 0.04359, 0.07873, 0.1264, 0.04252, 0.1379, 0.03857, 0.1379, 0.1315, 0.1379, 0.2296, 0.05002, 0.1941, 0.006445, 0.1367, 0.1379, 0.1367, 0.04885, 0.7764, 0.06107, 0.7586, 0.0887, 0.7337, 0.07468, 0.8499, 0.06107, 0.8352, 0.8756, 0.6982, 0.8723, 0.9542, 0.7963, 0.9926, 0.8032, 0.4698, 0.9817, 0.4721, 0.9788, 0.6963, 0.75, 0.453, 0.8538, 0.4252, 0.87, 0.4578, 0.75, 0.49, 0.9281, 0.351, 0.9578, 0.37, 0.87, 0.4578, 0.9536, 0.2499, 0.99, 0.25, 0.9578, 0.37, 0.9284, 0.1414, 0.9578, 0.13, 0.9739, 0.19, 0.5422, 0.13, 0.125, 0.6667, 0.3748, 0.8501, 0.5537, 0.1937, 0.3748, 0.7484, 0.3748, 0.8501, 0.125, 0.6667, 0.125, 0.6667, 0.8032, 0.4698, 0.8032, 0.4698, 0.9817, 0.4721, 0.9817, 0.4721, 0.5464, 0.2499, 0.51, 0.25, 0.5261, 0.19, 0.5719, 0.351, 0.5422, 0.37, 0.51, 0.25, 0.6462, 0.4252, 0.63, 0.4578, 0.5422, 0.37, 0.75, 0.453, 0.75, 0.49, 0.63, 0.4578, 0.9463, 0.1937, 0.9739, 0.19, 0.99, 0.25, 0.5537, 0.1937, 0.5261, 0.19, 0.5422, 0.13, 0.375, 0.1667, 0.375, 0.25, 0.625, 0.25, 0.625, 0.1667, 0.375, 0.6667, 0.375, 0.75, 0.625, 0.75, 0.625, 0.6667, 0.125, 0.5, 0.125, 0.5833, 0.125, 0.6667, 0.125, 0.75, 0.375, 0.75, 0.375, 0.6667, 0.375, 0.5833, 0.375, 0.5, 0.625, 0.5, 0.625, 0.5833, 0.625, 0.6667, 0.625, 0.75, 0.875, 0.75, 0.875, 0.6667, 0.875, 0.5833, 0.875, 0.5, 0.4002, 0.9652, 0.375, 1.0, 0.625, 1.0, 0.5998, 0.9652, 0.5998, 0.2848, 0.625, 0.25, 0.375, 0.25, 0.4002, 0.2848, 0.4002, 0.2848, 0.375, 0.25, 0.375, 0.5, 0.4002, 0.4652, 0.5998, 0.4652, 0.625, 0.5, 0.625, 0.25, 0.5998, 0.2848, 0.4002, 0.4652, 0.375, 0.5, 0.625, 0.5, 0.5998, 0.4652, 0.5998, 0.7848, 0.625, 0.75, 0.375, 0.75, 0.4002, 0.7848, 0.4002, 0.7848, 0.375, 0.75, 0.375, 1.0, 0.4002, 0.9652, 0.5998, 0.9652, 0.625, 1.0, 0.625, 0.75, 0.5998, 0.7848, 0.375, 0.5, 0.375, 0.5833, 0.625, 0.5833, 0.625, 0.5, 0.625, 0.6667, 0.625, 0.6667, 0.375, 0.6667, 0.375, 0.6667, 0.8906, 0.5, 0.875, 0.5, 0.875, 1.0, 0.8906, 1.0, 0.875, 0.5, 0.8333, 0.5, 0.8333, 1.0, 0.875, 1.0, 0.8333, 0.5, 0.7917, 0.5, 0.7917, 0.6667, 0.7917, 0.8333, 0.7917, 1.0, 0.8333, 1.0, 0.7917, 0.8333, 0.75, 0.8333, 0.75, 1.0, 0.7917, 1.0, 0.75, 0.8333, 0.7083, 0.8333, 0.7083, 1.0, 0.75, 1.0, 0.7083, 0.5, 0.6667, 0.5, 0.6667, 1.0, 0.7083, 1.0, 0.7083, 0.8333, 0.7083, 0.6667, 0.6667, 0.5, 0.6451, 0.5, 0.6451, 1.0, 0.6667, 1.0, 0.6451, 0.5, 0.6037, 0.5, 0.6037, 1.0, 0.6451, 1.0, 0.625, 0.5833, 0.375, 0.5833, 0.6451, 0.5, 0.6667, 0.5, 0.7083, 0.5, 0.75, 0.5, 0.7917, 0.5, 0.8333, 0.5, 0.875, 0.5, 0.875, 1.0, 0.8333, 1.0, 0.7917, 1.0, 0.75, 1.0, 0.7083, 1.0, 0.6667, 1.0, 0.6451, 1.0, 0.6037, 1.0, 0.625, 0.6667, 0.625, 0.5833, 0.625, 0.5833, 0.625, 0.6667, 0.625, 0.6667, 0.375, 0.6667, 0.375, 0.6667, 0.375, 0.5833, 0.375, 0.5833, 0.375, 0.5833, 0.375, 0.5833, 0.625, 0.5833, 0.625, 0.5833, 0.75, 0.5, 0.7083, 0.5, 0.7083, 0.6667, 0.75, 0.6667, 0.7917, 0.5, 0.75, 0.5, 0.75, 0.6667, 0.7917, 0.6667, 0.375, 0.0, 0.375, 0.08333, 0.625, 0.08333, 0.625, 0.0, 0.625, 0.08333, 0.375, 0.08333, 0.375, 0.08333, 0.625, 0.08333, 0.375, 0.08333, 0.375, 0.1667, 0.625, 0.1667, 0.625, 0.08333, 0.375, 0.1667, 0.625, 0.1667, 0.625, 0.1667, 0.375, 0.1667, 0.875, 0.5833, 0.875, 0.6667, 0.875, 0.6667, 0.875, 0.5833, 0.125, 0.6667, 0.125, 0.5833, 0.125, 0.5833, 0.125, 0.6667, 0.375, 0.08333, 0.375, 0.08333, 0.375, 0.08333, 0.375, 0.08333, 0.375, 0.08333, 0.375, 0.08333, 0.375, 0.08333, 0.375, 0.08333, 0.375, 0.1667, 0.375, 0.08333, 0.375, 0.08333, 0.375, 0.1667, 0.375, 0.1667, 0.375, 0.1667, 0.375, 0.1667, 0.375, 0.1667, 0.375, 0.1667, 0.375, 0.1667, 0.375, 0.1667, 0.375, 0.1667, 0.375, 0.1667, 0.125, 0.6667, 0.125, 0.5833, 0.125, 0.5833, 0.125, 0.6667, 0.375, 0.1667, 0.375, 0.1667, 0.375, 0.1667, 0.375, 0.1667, 0.375, 0.1667, 0.375, 0.08333, 0.375, 0.08333, 0.375, 0.1667, 0.125, 0.6667, 0.125, 0.5833, 0.125, 0.5833, 0.125, 0.6667, 0.375, 0.1667, 0.375, 0.08333, 0.375, 0.08333, 0.375, 0.1667, 0.375, 0.08333, 0.375, 0.08333, 0.375, 0.08333, 0.375, 0.08333, 0.125, 0.5833, 0.125, 0.6667, 0.125, 0.6667, 0.125, 0.5833, 0.125, 0.6667, 0.125, 0.5833, 0.125, 0.5833, 0.125, 0.6667, 0.375, 0.08333, 0.375, 0.08333, 0.375, 0.08333, 0.375, 0.08333, 0.375, 0.1667, 0.375, 0.1667, 0.375, 0.1667, 0.375, 0.1667, 0.125, 0.6667, 0.125, 0.5833, 0.125, 0.5833, 0.125, 0.6667, 0.375, 0.1667, 0.375, 0.08333, 0.375, 0.08333, 0.375, 0.1667, 0.375, 0.08333, 0.375, 0.08333, 0.375, 0.08333, 0.375, 0.08333, 0.375, 0.08333, 0.125, 0.6667, 0.125, 0.6667, 0.125, 0.6667, 0.125, 0.6667, 0.125, 0.6667, 0.125, 0.6667, 0.125, 0.6667, 0.125, 0.6667, 0.125, 0.6667, 0.125, 0.6667, 0.125, 0.6667, 0.125, 0.6667, 0.375, 0.08333, 0.375, 0.08333, 0.375, 0.08333, 0.375, 0.08333, 0.125, 0.6667, 0.125, 0.6667, 0.125, 0.6667, 0.125, 0.6667, 0.125, 0.6667, 0.125, 0.6667, 0.125, 0.6667, 0.125, 0.6667, 0.375, 0.08333, 0.375, 0.08333, 0.375, 0.08333, 0.375, 0.08333, 0.125, 0.6667, 0.125, 0.6667, 0.125, 0.6667, 0.125, 0.6667, 0.125, 0.6667, 0.125, 0.6667, 0.125, 0.6667, 0.125, 0.6667, 0.5833, 0.5, 0.7847, 0.6143, 0.7847, 0.7122, 0.4167, 0.5, 0.5, 0.5, 0.5422, 0.13, 0.375, 0.08333, 0.375, 0.08333, 0.9578, 0.13, 0.9284, 0.1414, 0.3748, 0.7484, 0.125, 0.6667, 0.125, 0.6667, 0.125, 0.6667, 0.9578, 0.13])
me_cylinder.use_remesh_fix_poles = True
me_cylinder.use_remesh_preserve_attributes = False
me_cylinder.update()
me_cylinder.normals_split_custom_set([tuple(v) for v in zip(*[iter([-0.2397, 0.07204, -0.9682, -0.2397, 0.07204, -0.9682, -0.2397, 0.07204, -0.9682, -0.2397, 0.07204, -0.9682, -0.6759, 0.08972, -0.7315, -0.6759, 0.08972, -0.7315, -0.6759, 0.08972, -0.7315, -0.6759, 0.08972, -0.7315, -0.9549, 0.1076, -0.2769, -0.9549, 0.1076, -0.2769, -0.9549, 0.1076, -0.2769, -0.9549, 0.1076, -0.2769, -0.9475, 0.1114, 0.2997, -0.9475, 0.1114, 0.2997, -0.9475, 0.1114, 0.2997, -0.9475, 0.1114, 0.2997, -0.5492, 0.08549, 0.8313, -0.5492, 0.08549, 0.8313, -0.5492, 0.08549, 0.8313, -0.5492, 0.08549, 0.8313, -0.2049, 0.06455, 0.9766, -0.2049, 0.06455, 0.9766, -0.2049, 0.06455, 0.9766, -0.2049, 0.06455, 0.9766, 0.2049, 0.06455, 0.9766, 0.2049, 0.06455, 0.9766, 0.2049, 0.06455, 0.9766, 0.2049, 0.06455, 0.9766, 0.5492, 0.08549, 0.8313, 0.5492, 0.08549, 0.8313, 0.5492, 0.08549, 0.8313, 0.5492, 0.08549, 0.8313, 0.9935, 0.1133, -0.009959, 0.9935, 0.1133, -0.009959, 0.9935, 0.1133, -0.009959, 0.9935, 0.1133, -0.009959, 0.9549, 0.1076, -0.2769, 0.9549, 0.1076, -0.2769, 0.9549, 0.1076, -0.2769, 0.9549, 0.1076, -0.2769, -0.2165, 0.06139, 0.9744, -0.2165, 0.06139, 0.9744, -0.2165, 0.06139, 0.9744, -0.2165, 0.06139, 0.9744, 0.6759, 0.08972, -0.7315, 0.6759, 0.08972, -0.7315, 0.6759, 0.08972, -0.7315, 0.6759, 0.08972, -0.7315, 0.2397, 0.07204, -0.9682, 0.2397, 0.07204, -0.9682, 0.2397, 0.07204, -0.9682, 0.2397, 0.07204, -0.9682, -0.9935, 0.1133, -0.009958, -0.9935, 0.1133, -0.009958, -0.9935, 0.1133, -0.009958, -0.9935, 0.1133, -0.009958, 0.9475, 0.1114, 0.2997, 0.9475, 0.1114, 0.2997, 0.9475, 0.1114, 0.2997, 0.9475, 0.1114, 0.2997, 0.6464, 0.08042, 0.7588, 0.6464, 0.08042, 0.7588, 0.6464, 0.08042, 0.7588, 0.6464, 0.08042, 0.7588, 0.6952, 0.1911, -0.6929, 0.6952, 0.1911, -0.6929, 0.6952, 0.1911, -0.6929, 0.6952, 0.1911, -0.6929, 0.9854, 0.1702, -0.009097, 0.9854, 0.1702, -0.009097, 0.9854, 0.1702, -0.009097, 0.9854, 0.1702, -0.009097, -0.9854, 0.1702, -0.009096, -0.9854, 0.1702, -0.009096, -0.9854, 0.1702, -0.009096, -0.9854, 0.1702, -0.009096, 0.9472, 0.163, 0.276, 0.9472, 0.163, 0.276, 0.9472, 0.163, 0.276, 0.9472, 0.163, 0.276, -0.6952, 0.1911, -0.6929, -0.6952, 0.1911, -0.6929, -0.6952, 0.1911, -0.6929, -0.6952, 0.1911, -0.6929, 0.2165, 0.06139, 0.9744, 0.2165, 0.06139, 0.9744, 0.2165, 0.06139, 0.9744, 0.2165, 0.06139, 0.9744, 0.2556, 0.1755, -0.9507, 0.2556, 0.1755, -0.9507, 0.2556, 0.1755, -0.9507, 0.2556, 0.1755, -0.9507, -0.5974, 0.1032, 0.7952, -0.5974, 0.1032, 0.7952, -0.5974, 0.1032, 0.7952, -0.5974, 0.1032, 0.7952, 0.9421, 0.1733, -0.287, 0.9421, 0.1733, -0.287, 0.9421, 0.1733, -0.287, 0.9421, 0.1733, -0.287, -0.9472, 0.163, 0.276, -0.9472, 0.163, 0.276, -0.9472, 0.163, 0.276, -0.9472, 0.163, 0.276, -0.9421, 0.1733, -0.287, -0.9421, 0.1733, -0.287, -0.9421, 0.1733, -0.287, -0.9421, 0.1733, -0.287, 0.5974, 0.1032, 0.7952, 0.5974, 0.1032, 0.7952, 0.5974, 0.1032, 0.7952, 0.5974, 0.1032, 0.7952, -0.2556, 0.1755, -0.9507, -0.2556, 0.1755, -0.9507, -0.2556, 0.1755, -0.9507, -0.2556, 0.1755, -0.9507, 0.9359, 0.243, 0.2551, 0.9359, 0.243, 0.2551, 0.9359, 0.243, 0.2551, 0.9359, 0.243, 0.2551, -0.2667, 0.2598, -0.9281, -0.2667, 0.2598, -0.9281, -0.2667, 0.2598, -0.9281, -0.2667, 0.2598, -0.9281, 0.9562, 0.1331, 0.2606, 0.9562, 0.1331, 0.2606, 0.9562, 0.1331, 0.2606, 0.9562, 0.1331, 0.2606, -0.7122, 0.2273, -0.6641, -0.7122, 0.2273, -0.6641, -0.7122, 0.2273, -0.6641, -0.7122, 0.2273, -0.6641, 0.9309, 0.1889, -0.3125, 0.9309, 0.1889, -0.3125, 0.9309, 0.1889, -0.3125, 0.9309, 0.1889, -0.3125, -0.9309, 0.1889, -0.3125, -0.9309, 0.1889, -0.3125, -0.9309, 0.1889, -0.3125, -0.9309, 0.1889, -0.3125, 0.7122, 0.2273, -0.6641, 0.7122, 0.2273, -0.6641, 0.7122, 0.2273, -0.6641, 0.7122, 0.2273, -0.6641, -0.9874, 0.158, -0.008527, -0.9874, 0.158, -0.008527, -0.9874, 0.158, -0.008527, -0.9874, 0.158, -0.008527, 0.2667, 0.2598, -0.9281, 0.2667, 0.2598, -0.9281, 0.2667, 0.2598, -0.9281, 0.2667, 0.2598, -0.9281, -0.6464, 0.08042, 0.7588, -0.6464, 0.08042, 0.7588, -0.6464, 0.08042, 0.7588, -0.6464, 0.08042, 0.7588, -0.9562, 0.1331, 0.2606, -0.9562, 0.1331, 0.2606, -0.9562, 0.1331, 0.2606, -0.9562, 0.1331, 0.2606, -0.2244, 0.04455, 0.9735, -0.2244, 0.04455, 0.9735, -0.2244, 0.04455, 0.9735, -0.2244, 0.04455, 0.9735, 0.9874, 0.158, -0.008527, 0.9874, 0.158, -0.008527, 0.9874, 0.158, -0.008527, 0.9874, 0.158, -0.008527, 0.2244, 0.04455, 0.9735, 0.2244, 0.04455, 0.9735, 0.2244, 0.04455, 0.9735, 0.2244, 0.04455, 0.9735, 0.5661, 0.4431, -0.6951, 0.5661, 0.4431, -0.6951, 0.5661, 0.4431, -0.6951, 0.5661, 0.4431, -0.6951, -0.6739, 0.2517, -0.6946, -0.6739, 0.2517, -0.6946, -0.6739, 0.2517, -0.6946, -0.6739, 0.2517, -0.6946, 0.9214, 0.2351, -0.3093, 0.9214, 0.2351, -0.3093, 0.9214, 0.2351, -0.3093, 0.9214, 0.2351, -0.3093, -0.9214, 0.2351, -0.3093, -0.9214, 0.2351, -0.3093, -0.9214, 0.2351, -0.3093, -0.9214, 0.2351, -0.3093, 0.6739, 0.2517, -0.6946, 0.6739, 0.2517, -0.6946, 0.6739, 0.2517, -0.6946, 0.6739, 0.2517, -0.6946, -0.9714, 0.2373, -0.008389, -0.9714, 0.2373, -0.008389, -0.9714, 0.2373, -0.008389, -0.9714, 0.2373, -0.008389, 0.265, 0.2819, -0.9221, 0.265, 0.2819, -0.9221, 0.265, 0.2819, -0.9221, 0.265, 0.2819, -0.9221, -0.6288, 0.2444, 0.7381, -0.6288, 0.2444, 0.7381, -0.6288, 0.2444, 0.7381, -0.6288, 0.2444, 0.7381, -0.9359, 0.243, 0.2551, -0.9359, 0.243, 0.2551, -0.9359, 0.243, 0.2551, -0.9359, 0.243, 0.2551, -0.2188, 0.2264, 0.9491, -0.2188, 0.2264, 0.9491, -0.2188, 0.2264, 0.9491, -0.2188, 0.2264, 0.9491, 0.9714, 0.2373, -0.008389, 0.9714, 0.2373, -0.008389, 0.9714, 0.2373, -0.008389, 0.9714, 0.2373, -0.008389, 0.2188, 0.2264, 0.9491, 0.2188, 0.2264, 0.9491, 0.2188, 0.2264, 0.9491, 0.2188, 0.2264, 0.9491, 0.6288, 0.2444, 0.7381, 0.6288, 0.2444, 0.7381, 0.6288, 0.2444, 0.7381, 0.6288, 0.2444, 0.7381, -0.265, 0.2819, -0.9221, -0.265, 0.2819, -0.9221, -0.265, 0.2819, -0.9221, -0.265, 0.2819, -0.9221, 0.0, 1.0, 2.142e-07, 0.0, 1.0, 2.142e-07, 0.0, 1.0, 2.142e-07, 0.0, 1.0, 2.142e-07, 0.0, 1.0, 2.142e-07, 0.0, 1.0, 2.142e-07, 0.0, 1.0, 2.142e-07, 0.0, 1.0, 2.142e-07, 0.0, 1.0, 2.142e-07, 0.0, 1.0, 2.142e-07, 0.0, 1.0, 2.142e-07, 0.0, 1.0, 2.142e-07, 0.0, 1.0, 2.142e-07, 0.0, 1.0, 2.142e-07, -0.8922, 0.4515, -0.007706, -0.8922, 0.4515, -0.007706, -0.8922, 0.4515, -0.007706, -0.8922, 0.4515, -0.007706, 0.2485, 0.4361, -0.8649, 0.2485, 0.4361, -0.8649, 0.2485, 0.4361, -0.8649, 0.2485, 0.4361, -0.8649, -0.5767, 0.4573, 0.677, -0.5767, 0.4573, 0.677, -0.5767, 0.4573, 0.677, -0.5767, 0.4573, 0.677, -0.8573, 0.4587, 0.2337, -0.8573, 0.4587, 0.2337, -0.8573, 0.4587, 0.2337, -0.8573, 0.4587, 0.2337, -0.2032, 0.4265, 0.8814, -0.2032, 0.4265, 0.8814, -0.2032, 0.4265, 0.8814, -0.2032, 0.4265, 0.8814, 0.8922, 0.4515, -0.007706, 0.8922, 0.4515, -0.007706, 0.8922, 0.4515, -0.007706, 0.8922, 0.4515, -0.007706, 0.2032, 0.4265, 0.8814, 0.2032, 0.4265, 0.8814, 0.2032, 0.4265, 0.8814, 0.2032, 0.4265, 0.8814, 0.5767, 0.4573, 0.677, 0.5767, 0.4573, 0.677, 0.5767, 0.4573, 0.677, 0.5767, 0.4573, 0.677, -0.2485, 0.4361, -0.8649, -0.2485, 0.4361, -0.8649, -0.2485, 0.4361, -0.8649, -0.2485, 0.4361, -0.8649, 0.8573, 0.4587, 0.2337, 0.8573, 0.4587, 0.2337, 0.8573, 0.4587, 0.2337, 0.8573, 0.4587, 0.2337, -0.5661, 0.4431, -0.6951, -0.5661, 0.4431, -0.6951, -0.5661, 0.4431, -0.6951, -0.5661, 0.4431, -0.6951, 0.8465, 0.4503, -0.2842, 0.8465, 0.4503, -0.2842, 0.8465, 0.4503, -0.2842, 0.8465, 0.4503, -0.2842, -0.8465, 0.4503, -0.2842, -0.8465, 0.4503, -0.2842, -0.8465, 0.4503, -0.2842, -0.8465, 0.4503, -0.2842, 5.062e-07, -9.109e-14, -1.0, 5.062e-07, -9.109e-14, -1.0, 5.062e-07, -9.109e-14, -1.0, 4.989e-07, -6.664e-14, -1.0, 4.989e-07, -6.664e-14, -1.0, 4.989e-07, -6.664e-14, -1.0, 4.989e-07, -6.664e-14, -1.0, 4.989e-07, -6.664e-14, -1.0, 4.989e-07, -6.664e-14, -1.0, -5.045e-07, 9.689e-14, 1.0, -5.045e-07, 9.689e-14, 1.0, -5.045e-07, 9.689e-14, 1.0, -5.045e-07, 9.689e-14, 1.0, -5.045e-07, 9.689e-14, 1.0, -5.045e-07, 9.689e-14, 1.0, -5.045e-07, 9.689e-14, 1.0, -5.045e-07, 9.689e-14, 1.0, 0.0, 1.0, 8.487e-09, 0.0, 1.0, 8.487e-09, 0.0, 1.0, 8.487e-09, 0.0, 1.0, 8.487e-09, 0.0, 1.0, 8.487e-09, 0.0, 1.0, 8.487e-09, 0.0, 1.0, 8.487e-09, 1.0, -1.345e-07, 5.01e-07, 1.0, -1.345e-07, 5.01e-07, 1.0, -1.345e-07, 5.01e-07, 1.0, -1.345e-07, 5.01e-07, 1.0, -1.345e-07, 5.01e-07, 1.0, -1.345e-07, 5.01e-07, -2.218e-05, 4.465e-06, 1.0, -1.919e-05, 3.785e-06, 1.0, -2.151e-05, 4.19e-06, 1.0, -1.962e-05, 3.88e-06, 1.0, -4.974e-07, 6.887e-09, 1.0, -4.974e-07, 6.887e-09, 1.0, -4.974e-07, 6.887e-09, 1.0, -4.974e-07, 6.887e-09, 1.0, -4.974e-07, 6.887e-09, 1.0, -4.974e-07, 6.887e-09, 1.0, -4.974e-07, 6.887e-09, 1.0, -4.974e-07, 6.887e-09, 1.0, -0.8078, 9.611e-08, 0.5894, -0.8078, 9.611e-08, 0.5894, -0.8078, 9.611e-08, 0.5894, -0.8078, 9.611e-08, 0.5894, -0.0001229, -2.465e-05, 1.0, -7.271e-05, -1.453e-05, 1.0, -0.0001224, -2.463e-05, 1.0, -7.344e-05, -1.466e-05, 1.0, -5.927e-07, 4.265e-09, 1.0, -5.927e-07, 4.265e-09, 1.0, -5.927e-07, 4.265e-09, 1.0, -5.927e-07, 4.265e-09, 1.0, 0.0, 1.0, -5.9e-07, 0.0, 1.0, -5.9e-07, 0.0, 1.0, -5.9e-07, 0.0, 1.0, -5.9e-07, 0.0, 1.0, -5.9e-07, 0.0, 1.0, -5.9e-07, 0.7541, 0.6567, 4.034e-06, 0.7541, 0.6568, 7.456e-06, 0.7541, 0.6568, 6.229e-07, 0.7541, 0.6568, 7.47e-06, 0.8101, -1.13e-07, -0.5863, 0.8101, -1.13e-07, -0.5863, 0.8101, -1.13e-07, -0.5863, 0.8101, -1.13e-07, -0.5863, -6.179e-07, -2.716e-09, 1.0, -6.179e-07, -2.716e-09, 1.0, -6.179e-07, -2.716e-09, 1.0, -6.179e-07, -2.716e-09, 1.0, -6.179e-07, -2.716e-09, 1.0, -6.179e-07, -2.716e-09, 1.0, -6.179e-07, -2.716e-09, 1.0, -6.179e-07, -2.716e-09, 1.0, -6.179e-07, -2.716e-09, 1.0, -6.179e-07, -2.716e-09, 1.0, -6.179e-07, -2.716e-09, 1.0, -6.179e-07, -2.716e-09, 1.0, -6.179e-07, -2.716e-09, 1.0, -6.179e-07, -2.716e-09, 1.0, -6.179e-07, -2.716e-09, 1.0, -6.179e-07, -2.716e-09, 1.0, -6.179e-07, -2.716e-09, 1.0, -6.179e-07, -2.716e-09, 1.0, -6.179e-07, -2.716e-09, 1.0, -6.179e-07, -2.716e-09, 1.0, 8.656e-08, 0.8617, 0.5074, 8.656e-08, 0.8617, 0.5074, 8.656e-08, 0.8617, 0.5074, 8.656e-08, 0.8617, 0.5074, 8.656e-08, 0.8617, 0.5074, 8.656e-08, 0.8617, 0.5074, 0.4798, 0.5895, 0.6499, 0.4798, 0.5895, 0.6499, 0.4798, 0.5895, 0.6499, 0.4798, 0.5895, 0.6499, -0.8101, 1.022e-07, -0.5863, -0.8101, 1.022e-07, -0.5863, -0.8101, 1.022e-07, -0.5863, -0.8101, 1.022e-07, -0.5863, 0.1226, -0.9925, 4.242e-07, 0.1226, -0.9925, 4.242e-07, 0.1226, -0.9925, 4.242e-07, 0.1226, -0.9925, 4.242e-07, 0.1226, -0.9925, 4.242e-07, 0.0, -1.0, 4.197e-07, 0.0, -1.0, 4.197e-07, 0.0, -1.0, 4.197e-07, 0.0, -1.0, 4.197e-07, 0.0, -1.0, 4.197e-07, 0.0, -1.0, 4.197e-07, 0.0, -1.0, 4.197e-07, -2.296e-07, -1.0, -4.377e-07, -2.296e-07, -1.0, -4.377e-07, -2.296e-07, -1.0, -4.377e-07, -2.296e-07, -1.0, -4.377e-07, -2.296e-07, -1.0, -4.377e-07, -2.296e-07, -1.0, -4.377e-07, -2.296e-07, -1.0, -4.377e-07, -6.186e-07, -3.263e-07, 1.0, -6.186e-07, -3.263e-07, 1.0, -6.186e-07, -3.263e-07, 1.0, -6.186e-07, -3.263e-07, 1.0, -1.0, 1.174e-07, -2.959e-07, -1.0, 1.174e-07, -2.959e-07, -1.0, 1.174e-07, -2.959e-07, -1.0, 1.174e-07, -2.959e-07, -0.9925, 0.1226, -4.563e-07, -0.9925, 0.1226, -4.563e-07, -0.9925, 0.1226, -4.563e-07, -0.9925, 0.1226, -4.563e-07, -0.9925, 0.1226, -4.563e-07, -0.9925, 0.1226, -4.563e-07, -0.9925, 0.1226, -4.563e-07, -0.9925, 0.1226, -4.563e-07, 1.0, -1.174e-07, 2.959e-07, 1.0, -1.174e-07, 2.959e-07, 1.0, -1.174e-07, 2.959e-07, 1.0, -1.174e-07, 2.959e-07, 0.8078, -1.081e-07, 0.5894, 0.8078, -1.081e-07, 0.5894, 0.8078, -1.081e-07, 0.5894, 0.8078, -1.081e-07, 0.5894, -5.676e-07, 3.681e-09, 1.0, -5.676e-07, 3.681e-09, 1.0, -5.676e-07, 3.681e-09, 1.0, -5.676e-07, 3.681e-09, 1.0, -5.676e-07, 3.681e-09, 1.0, -5.676e-07, 3.681e-09, 1.0, -5.676e-07, 3.681e-09, 1.0, -5.676e-07, 3.681e-09, 1.0, 0.9925, 0.1226, 6.862e-07, 0.9925, 0.1226, 6.862e-07, 0.9925, 0.1226, 6.862e-07, 0.9925, 0.1226, 6.862e-07, 0.9925, 0.1226, 6.862e-07, 0.9925, 0.1226, 6.862e-07, 0.9925, 0.1226, 6.862e-07, 0.9925, 0.1226, 6.862e-07, -1.486e-06, 1.462e-13, -1.0, -1.486e-06, 1.462e-13, -1.0, -1.486e-06, 1.462e-13, -1.0, 7.588e-07, 1.0, 2.194e-07, 7.588e-07, 1.0, 2.194e-07, 7.588e-07, 1.0, 2.194e-07, 7.588e-07, 1.0, 2.194e-07, 7.588e-07, 1.0, 2.194e-07, 7.588e-07, 1.0, 2.194e-07, 7.588e-07, 1.0, 2.194e-07, -5.927e-07, -4.264e-09, 1.0, -5.927e-07, -4.264e-09, 1.0, -5.927e-07, -4.264e-09, 1.0, -5.927e-07, -4.264e-09, 1.0, -6.082e-07, -3.867e-07, 1.0, -6.082e-07, -3.867e-07, 1.0, -6.082e-07, -3.867e-07, 1.0, -6.082e-07, -3.867e-07, 1.0, -4.315e-07, 0.8617, 0.5074, -4.315e-07, 0.8617, 0.5074, -4.315e-07, 0.8617, 0.5074, -4.315e-07, 0.8617, 0.5074, -4.315e-07, 0.8617, 0.5074, -4.315e-07, 0.8617, 0.5074, -7.018e-08, 0.7071, 0.7071, -7.018e-08, 0.7071, 0.7071, -7.018e-08, 0.7071, 0.7071, -7.018e-08, 0.7071, 0.7071, -0.1226, 0.9925, -6.353e-07, -0.1226, 0.9925, -6.353e-07, -0.1226, 0.9925, -6.353e-07, -0.1226, 0.9925, -6.353e-07, -0.1226, 0.9925, -6.353e-07, 5.804e-07, 1.842e-08, -1.0, 5.804e-07, 1.842e-08, -1.0, 5.804e-07, 1.842e-08, -1.0, 5.804e-07, 1.842e-08, -1.0, 0.1226, 0.9925, 9.455e-08, 0.1226, 0.9925, 9.455e-08, 0.1226, 0.9925, 9.455e-08, 0.1226, 0.9925, 9.455e-08, 0.1226, 0.9925, 9.455e-08, 1.0, -2.053e-06, 6.894e-07, 1.0, -2.053e-06, 6.894e-07, 1.0, -2.053e-06, 6.894e-07, 1.0, -2.053e-06, 6.894e-07, -1.0, 2.053e-06, -6.894e-07, -1.0, 2.053e-06, -6.894e-07, -1.0, 2.053e-06, -6.894e-07, -1.0, 2.053e-06, -6.894e-07, 1.029e-07, 1.0, 1.18e-06, 1.029e-07, 1.0, 1.18e-06, 1.029e-07, 1.0, 1.18e-06, 1.029e-07, 1.0, 1.18e-06, 1.029e-07, 1.0, 1.18e-06, 1.029e-07, 1.0, 1.18e-06, -0.84, 0.5427, -4.935e-06, -0.8399, 0.5427, -8.601e-06, -0.84, 0.5427, 8.605e-06, -0.8399, 0.5427, 1.089e-05, -0.7541, 0.6567, -7.765e-06, -0.7541, 0.6568, -4.323e-06, -0.7541, 0.6568, -9.062e-07, -0.7541, 0.6568, -9.208e-07, -0.9925, 0.1226, -3.581e-07, -0.9925, 0.1226, -3.581e-07, -0.9925, 0.1226, -3.581e-07, -0.9925, 0.1226, -3.581e-07, 0.8399, 0.5427, -3.884e-06, 0.84, 0.5427, 9.968e-06, 0.84, 0.5426, -2.734e-06, 0.8399, 0.5427, -8.985e-06, -0.8676, -0.4972, -5.556e-07, -0.8676, -0.4972, -5.556e-07, -0.8676, -0.4972, -5.556e-07, -0.8676, -0.4972, -5.556e-07, -0.4163, 0.06461, 0.9069, -0.4163, 0.06461, 0.9069, -0.4163, 0.06461, 0.9069, -0.4163, 0.06461, 0.9069, 6.262e-07, -4.274e-08, -1.0, 6.262e-07, -4.274e-08, -1.0, 6.262e-07, -4.274e-08, -1.0, 6.262e-07, -4.274e-08, -1.0, 6.262e-07, -4.274e-08, -1.0, 0.4163, 0.06461, 0.9069, 0.4163, 0.06461, 0.9069, 0.4163, 0.06461, 0.9069, 0.4163, 0.06461, 0.9069, -0.5461, 0.8377, -0.004648, -0.5461, 0.8377, -0.004648, -0.5086, 0.8591, 0.05714, -0.5461, 0.8377, -0.004648, -1.0, 7.283e-08, -5.592e-07, -1.0, 7.283e-08, -5.592e-07, -1.0, 7.283e-08, -5.592e-07, -1.0, 7.283e-08, -5.592e-07, 1.0, -7.283e-08, 5.592e-07, 1.0, -7.283e-08, 5.592e-07, 1.0, -7.283e-08, 5.592e-07, 1.0, -7.283e-08, 5.592e-07, -0.4798, 0.5895, 0.6499, -0.4798, 0.5895, 0.6499, -0.4798, 0.5895, 0.6499, -0.4798, 0.5895, 0.6499, 0.9495, -0.0282, -0.3125, 0.9495, -0.0282, -0.3125, 0.9495, -0.0282, -0.3125, 0.9495, -0.0282, -0.3125, -0.9607, -0.2776, -4.537e-07, -0.9607, -0.2776, -4.537e-07, -0.9607, -0.2776, -4.537e-07, -0.9607, -0.2776, -4.537e-07, 0.9607, -0.2776, 3.359e-07, 0.9607, -0.2776, 3.359e-07, 0.9607, -0.2776, 3.359e-07, 0.9607, -0.2776, 3.359e-07, 0.8708, -0.4917, 5.06e-07, 0.8708, -0.4917, 5.06e-07, 0.8708, -0.4917, 5.06e-07, 0.8708, -0.4917, 5.06e-07, 0.3747, 0.9053, -0.2003, 0.4269, 0.8958, -0.1238, 0.4269, 0.8958, -0.1238, 0.3922, 0.9192, -0.03533, 7.082e-07, 4.345e-08, -1.0, 7.082e-07, 4.345e-08, -1.0, 7.082e-07, 4.345e-08, -1.0, 7.082e-07, 4.345e-08, -1.0, 7.082e-07, 4.345e-08, -1.0, -0.9295, 0.02465, -0.3681, -0.9295, 0.02465, -0.3681, -0.9295, 0.02465, -0.3681, -0.9295, 0.02465, -0.3681, 5.159e-07, -1.842e-08, -1.0, 5.159e-07, -1.842e-08, -1.0, 5.159e-07, -1.842e-08, -1.0, 5.159e-07, -1.842e-08, -1.0, 0.9925, 0.1226, 3.313e-07, 0.9925, 0.1226, 3.313e-07, 0.9925, 0.1226, 3.313e-07, 0.9925, 0.1226, 3.313e-07, -0.1226, -0.9925, 3.061e-07, -0.1226, -0.9925, 3.061e-07, -0.1226, -0.9925, 3.061e-07, -0.1226, -0.9925, 3.061e-07, -0.1226, -0.9925, 3.061e-07, -4.724e-07, 7.034e-09, 1.0, -4.724e-07, 7.034e-09, 1.0, -4.724e-07, 7.034e-09, 1.0, -4.724e-07, 7.034e-09, 1.0, -5.447e-07, -7.033e-09, 1.0, -5.447e-07, -7.033e-09, 1.0, -5.447e-07, -7.033e-09, 1.0, -5.447e-07, -7.033e-09, 1.0, -5.08e-07, 5.645e-09, 1.0, -5.08e-07, 5.645e-09, 1.0, -5.08e-07, 5.645e-09, 1.0, -5.08e-07, 5.645e-09, 1.0, -5.08e-07, 5.645e-09, 1.0, -1.0, 1.345e-07, -5.01e-07, -1.0, 1.345e-07, -5.01e-07, -1.0, 1.345e-07, -5.01e-07, -1.0, 1.345e-07, -5.01e-07, -1.0, 1.345e-07, -5.01e-07, -1.0, 1.345e-07, -5.01e-07, 0.0, -1.0, 0.0, 0.0, -1.0, 0.0, 0.0, -1.0, 0.0, 0.0, -1.0, 0.0, -3.772e-05, 1.0, -2.931e-05, -1.138e-05, 1.0, -4.639e-05, -4.761e-05, 1.0, 3.941e-06, 0.0, -1.0, 3.54e-09, 0.0, -1.0, 3.54e-09, 0.0, -1.0, 3.54e-09, 0.0, -1.0, -1.517e-09, 0.0, -1.0, -1.517e-09, 0.0, -1.0, -1.517e-09, 0.0001346, -1.0, -8.829e-05, 0.0001346, -1.0, -8.829e-05, 0.0001346, -1.0, -8.829e-05, 0.0001346, -1.0, -8.829e-05, -4.201e-13, -1.0, 2.102e-06, -4.201e-13, -1.0, 2.102e-06, -4.201e-13, -1.0, 2.102e-06, -4.201e-13, -1.0, 2.102e-06, 0.0, 1.0, 0.0, 0.0, 1.0, 0.0, 0.0, 1.0, 0.0, 0.0, 1.0, 0.0, 0.0, -1.0, 5.973e-09, 0.0, -1.0, 5.973e-09, 0.0, -1.0, 5.973e-09, 0.0, -1.0, 3.54e-09, 0.0, -1.0, 3.54e-09, 0.0, -1.0, 3.54e-09, 3.772e-05, 1.0, -2.931e-05, 4.761e-05, 1.0, 3.941e-06, 1.138e-05, 1.0, -4.639e-05, 0.0, -1.0, 0.0, 0.0, -1.0, 0.0, 0.0, -1.0, 0.0, 0.0, -1.0, 5.973e-09, 0.0, -1.0, 5.973e-09, 0.0, -1.0, 5.973e-09, 0.0, -1.0, -2.275e-09, 0.0, -1.0, -2.275e-09, 0.0, -1.0, -2.275e-09, 1.0, 0.0, 0.0, 1.0, 0.0, 0.0, 1.0, 0.0, 0.0, 1.0, 0.0, 0.0, -1.0, 0.0, 0.0, -1.0, 0.0, 0.0, -1.0, 0.0, 0.0, -1.0, 0.0, 0.0, 0.0, 0.0, 1.0, 0.0, 0.0, 1.0, 0.0, 0.0, 1.0, 0.0, 0.0, 1.0, 0.0, 0.0, 1.0, 0.0, 0.0, 1.0, 0.0, 0.0, 1.0, 0.0, 0.0, 1.0, 5.163e-08, 0.0, -1.0, 5.163e-08, 0.0, -1.0, 5.163e-08, 0.0, -1.0, 5.163e-08, 0.0, -1.0, 5.163e-08, 0.0, -1.0, 5.163e-08, 0.0, -1.0, 5.163e-08, 0.0, -1.0, 5.163e-08, 0.0, -1.0, 0.0, 1.0, 0.0, 0.0, 1.0, 0.0, 0.0, 1.0, 0.0, 0.0, 1.0, 0.0, 0.0, -1.0, 0.0, 0.0, -1.0, 0.0, 0.0, -1.0, 0.0, 0.0, -1.0, 0.0, 0.0, -1.0, -9.395e-07, 0.0, -1.0, -9.395e-07, 0.0, -1.0, -9.395e-07, 0.0, -1.0, -9.395e-07, 0.0, -1.0, 3.146e-07, 0.0, -1.0, 3.146e-07, 0.0, -1.0, 3.146e-07, 0.0, -1.0, 3.146e-07, 0.0, -1.0, 0.0, 0.0, -1.0, 0.0, 0.0, -1.0, 0.0, 0.0, -1.0, 0.0, 0.0, 1.0, 0.0, 0.0, 1.0, 0.0, 0.0, 1.0, 0.0, 0.0, 1.0, 0.0, 0.0, 1.0, 1.468e-08, 0.0, 1.0, 1.468e-08, 0.0, 1.0, 1.468e-08, 0.0, 1.0, 1.468e-08, 0.0, 1.0, -4.916e-09, 0.0, 1.0, -4.916e-09, 0.0, 1.0, -4.916e-09, 0.0, 1.0, -4.916e-09, -1.0, 0.0, 0.0, -1.0, 0.0, 0.0, -1.0, 0.0, 0.0, -1.0, 0.0, 0.0, 0.0, 1.0, 0.0, 0.0, 1.0, 0.0, 0.0, 1.0, 0.0, 0.0, 1.0, 0.0, -0.6088, 8.864e-08, -0.7934, -0.7071, 4.47e-08, -0.7071, -0.7071, 4.47e-08, -0.7071, -0.6088, 8.864e-08, -0.7934, -0.7071, 4.47e-08, -0.7071, -0.866, 6.696e-08, -0.5, -0.866, 6.696e-08, -0.5, -0.7071, 4.47e-08, -0.7071, -0.866, 6.696e-08, -0.5, -0.9659, -1.339e-07, -0.2588, -0.9537, -4.46e-08, -0.3009, -0.9537, 8.919e-08, -0.3009, -0.9659, 6.696e-08, -0.2588, -0.866, 6.696e-08, -0.5, -0.9537, 8.919e-08, -0.3009, -1.0, 0.0, 1.914e-08, -1.0, 0.0, 3.827e-08, -0.9659, 6.696e-08, -0.2588, -1.0, 0.0, 1.914e-08, -0.9536, 4.877e-08, 0.3009, -0.9659, 3.661e-08, 0.2588, -1.0, 0.0, 3.827e-08, -0.9659, 3.661e-08, 0.2588, -0.866, 3.661e-08, 0.5, -0.866, 3.661e-08, 0.5, -0.9659, 3.661e-08, 0.2588, -0.9536, 4.877e-08, 0.3009, -0.9536, 4.877e-08, 0.3009, -0.866, 3.661e-08, 0.5, -0.7934, 0.0, 0.6088, -0.7934, 0.0, 0.6088, -0.866, 3.661e-08, 0.5, -9.492e-08, -8.665e-08, 1.0, -9.492e-08, -8.665e-08, 1.0, -9.492e-08, -8.665e-08, 1.0, -9.492e-08, -8.665e-08, 1.0, 0.0, -1.0, 0.0, 0.0, -1.0, 0.0, 0.0, -1.0, 0.0, 0.0, -1.0, 0.0, 0.0, -1.0, 0.0, 0.0, -1.0, 0.0, 0.0, -1.0, 0.0, 0.0, -1.0, 0.0, 0.0, -1.0, 0.0, 0.0, 1.0, 3.61e-08, 0.0, 1.0, 3.61e-08, 0.0, 1.0, 3.61e-08, 0.0, 1.0, 3.61e-08, 0.0, 1.0, 3.61e-08, 0.0, 1.0, 3.61e-08, 0.0, 1.0, 3.61e-08, 0.0, 1.0, 3.61e-08, 0.0, 1.0, 3.61e-08, 7.864e-08, 8.665e-08, -1.0, 7.864e-08, 8.665e-08, -1.0, 7.864e-08, 8.665e-08, -1.0, 7.864e-08, 8.665e-08, -1.0, -6.094e-08, -4.333e-08, 1.0, -6.094e-08, -4.333e-08, 1.0, -6.094e-08, -4.333e-08, 1.0, -6.094e-08, -4.333e-08, 1.0, 0.0, -1.0, 0.0, 0.0, -1.0, 0.0, 0.0, -1.0, 0.0, 0.0, -1.0, 0.0, -1.0, -2.009e-07, 1.435e-08, -0.9659, 3.661e-08, 0.2588, -0.9536, 4.877e-08, 0.3009, -1.0, -2.009e-07, 3.349e-08, -0.9659, -1.339e-07, -0.2588, -1.0, -2.009e-07, 1.435e-08, -1.0, -2.009e-07, 3.349e-08, -0.9537, -4.46e-08, -0.3009, 1.0, 0.0, 0.0, 1.0, 0.0, 0.0, 1.0, 0.0, 0.0, 1.0, 0.0, 0.0, 0.0, 1.0, 0.0, 0.0, 1.0, 0.0, 0.0, 1.0, 0.0, 0.0, 1.0, 0.0, 1.0, 0.0, 0.0, 1.0, 0.0, 0.0, 1.0, 0.0, 0.0, 1.0, 0.0, 0.0, 0.0, -1.0, 4.903e-07, 0.0, -1.0, 4.903e-07, 0.0, -1.0, 4.903e-07, 0.0, -1.0, 4.903e-07, 0.0, 0.0, -1.0, 0.0, 0.0, -1.0, 0.0, 0.0, -1.0, 0.0, 0.0, -1.0, -1.0, 0.0, 0.0, -1.0, 0.0, 0.0, -1.0, 0.0, 0.0, -1.0, 0.0, 0.0, 0.0, 0.0, 1.0, 0.0, 0.0, 1.0, 0.0, 0.0, 1.0, 0.0, 0.0, 1.0, 0.0, 1.0, 0.0, 0.0, 1.0, 0.0, 0.0, 1.0, 0.0, 0.0, 1.0, 0.0, 1.0, 0.0, 0.0, 1.0, 0.0, 0.0, 1.0, 0.0, 0.0, 1.0, 0.0, 0.0, 0.0, -1.0, 0.0, 0.0, -1.0, 0.0, 0.0, -1.0, 0.0, 0.0, -1.0, 0.0, 0.0, -1.0, 0.0, 0.0, -1.0, 0.0, 0.0, -1.0, 0.0, 0.0, -1.0, 0.0, 0.0, -1.0, 0.0, 0.0, 0.0, 1.0, 0.0, 0.0, 1.0, 0.0, 0.0, 1.0, 0.0, 0.0, 1.0, 0.0, 0.0, 1.0, 0.0, 0.0, 1.0, 0.0, 0.0, 1.0, 0.0, 0.0, 1.0, 0.0, 0.0, 1.0, 0.0, 0.0, 1.0, 0.0, 0.0, 1.0, 0.0, 0.0, 1.0, 0.0, 0.0, 1.0, 0.0, 0.0, 1.0, 0.0, 0.0, 1.0, 0.0, 0.0, 1.0, 0.542, 0.0, 0.8404, 0.542, 0.0, 0.8404, 0.542, 0.0, 0.8404, 0.542, 0.0, 0.8404, 0.0, 0.0, 1.0, 0.0, 0.0, 1.0, 0.0, 0.0, 1.0, 0.0, 0.0, 1.0, 0.0, 0.0, 1.0, 0.0, 0.0, 1.0, 0.0, 0.0, 1.0, 0.0, 0.0, 1.0, -1.0, 0.0, 0.0, -1.0, 0.0, 0.0, -1.0, 0.0, 0.0, -1.0, 0.0, 0.0, 0.0, 0.0, 0.0, 0.0, 0.0, 0.0, 0.0, 0.0, 0.0, 0.0, 0.0, 0.0, 0.0, -1.0, 0.0, 0.0, -1.0, 0.0, 0.0, -1.0, 0.0, 0.0, -1.0, 0.0, 0.0, 0.0, -1.0, 0.0, 0.0, -1.0, 0.0, 0.0, -1.0, 0.0, 0.0, -1.0, 1.0, 0.0, 0.0, 1.0, 0.0, 0.0, 1.0, 0.0, 0.0, 1.0, 0.0, 0.0, 0.0, 1.0, 2.355e-07, 0.0, 1.0, 2.355e-07, 0.0, 1.0, 2.355e-07, 0.0, 1.0, 2.355e-07, 0.0, 1.0, 2.355e-07, 0.0, 0.0, 1.0, 0.0, 0.0, 1.0, 0.0, 0.0, 1.0, 0.0, 0.0, 1.0, 0.0, 0.0, 1.0, 0.0, 0.0, 1.0, 0.0, 0.0, 1.0, 0.0, 0.0, 1.0, 0.0, 0.0, 0.0, 0.0, 0.0, 0.0, 0.0, 0.0, 0.0, 0.0, 0.0, 0.0, 0.0, 0.0, -1.0, 0.0, 0.0, -1.0, 0.0, 0.0, -1.0, 0.0, 0.0, -1.0, 0.0, 0.0, -1.0, 0.0, 0.0, -1.0, 0.0, 0.0, -1.0, 0.0, 0.0, -1.0, 0.0, 0.0, 1.0, 0.0, 0.0, 1.0, 0.0, 0.0, 1.0, 0.0, 0.0, 1.0, 1.0, 0.0, 0.0, 1.0, 0.0, 0.0, 1.0, 0.0, 0.0, 1.0, 0.0, 0.0, 0.0, 0.0, -1.0, 0.0, 0.0, -1.0, 0.0, 0.0, -1.0, 0.0, 0.0, -1.0, -1.0, 0.0, 0.0, -1.0, 0.0, 0.0, -1.0, 0.0, 0.0, -1.0, 0.0, 0.0, -5.212e-11, -1.0, 0.0004747, -5.212e-11, -1.0, 0.0004747, -5.212e-11, -1.0, 0.0004747, -5.212e-11, -1.0, 0.0004747, -5.212e-11, -1.0, 0.0004747, 9.929e-05, -1.0, 0.0, 9.929e-05, -1.0, 0.0, 9.929e-05, -1.0, 0.0, -0.0001353, -1.0, -8.876e-05, -0.0001353, -1.0, -8.876e-05, -0.0001353, -1.0, -8.876e-05, -0.0001353, -1.0, -8.876e-05, -9.967e-05, -1.0, 0.0, -9.967e-05, -1.0, 0.0, -9.967e-05, -1.0, 0.0])] * 3)])
me_cube_001 = bpy.data.meshes.new('Cube.001')
me_cube_001.from_pydata([(-0.2541, 0.02153, -0.1272), (-0.2541, 0.02153, 0.5229), (-0.2541, 3.3, -0.1272), (-0.2541, 3.3, 0.5229), (0.2541, 0.02153, -0.1272), (0.2541, 0.02153, 0.5229), (0.2541, 3.3, -0.1272), (0.2541, 3.3, 0.5229), (-0.3522, 0.02153, -0.1795), (-0.3522, 0.02153, 0.6791), (-0.3522, 3.3, 0.6791), (-0.3522, 3.3, -0.1795), (0.3522, 3.3, -0.1795), (0.3522, 3.3, 0.6791), (0.3522, 0.02153, 0.6791), (0.3522, 0.02153, -0.1795), (0.3522, 1.149, -0.1795), (0.3522, 1.837, -0.1795), (0.3522, 1.837, 0.6791), (0.3522, 1.149, 0.6791), (0.9031, 1.837, 0.6791), (0.9031, 1.149, 0.6791), (0.9515, 1.837, 0.6419), (0.9515, 1.149, 0.6419), (1.051, 1.837, 0.5125), (1.051, 1.149, 0.5125), (1.113, 1.837, 0.3618), (1.113, 1.149, 0.3618), (1.135, 1.837, 0.2), (1.135, 1.149, 0.2), (1.113, 1.837, 0.03824), (1.113, 1.149, 0.03824), (1.051, 1.837, -0.1125), (1.051, 1.149, -0.1125), (0.9995, 1.837, -0.1795), (0.9995, 1.149, -0.1795), (0.8854, 1.837, -0.1795), (0.8854, 1.149, -0.1795), (1.113, 1.378, 0.3618), (1.113, 1.608, 0.3618), (1.135, 1.378, 0.2), (1.135, 1.608, 0.2), (1.113, 1.378, 0.03824), (1.113, 1.608, 0.03824), (-0.2541, 0.02153, -0.03182), (-0.2541, 0.02153, 0.4275), (-0.2541, 3.3, 0.4275), (-0.2541, 3.3, -0.03182), (0.1523, 3.3, -0.1272), (-0.1523, 3.3, -0.1272), (-0.1523, 3.3, 0.5229), (0.1523, 3.3, 0.5229), (0.2541, 3.3, 0.4275), (0.2541, 3.3, -0.03182), (0.2541, 0.02153, 0.4275), (0.2541, 0.02153, -0.03182), (-0.1523, 0.02153, -0.1272), (0.1523, 0.02153, -0.1272), (0.1523, 0.02153, 0.5229), (-0.1523, 0.02153, 0.5229), (-0.3522, 1.837, -0.1795), (-0.3522, 1.149, -0.1795), (-0.3522, 1.149, 0.6791), (-0.3522, 1.837, 0.6791), (-0.7769, 1.837, -0.1795), (-0.7769, 1.149, -0.1795), (-0.7769, 1.149, 0.6791), (-0.7769, 1.837, 0.6791), (-0.3522, 1.837, -0.2927), (-0.3522, 1.149, -0.2927), (-0.7769, 1.837, -0.2927), (-0.7769, 1.149, -0.2927), (-0.3522, 1.837, -0.2927), (-0.3522, 1.149, -0.2927), (-0.7769, 1.837, -0.2927), (-0.7769, 1.149, -0.2927), (-0.3522, 1.837, -0.8196), (-0.3522, 1.149, -0.8196), (-0.5279, 1.837, -0.8196), (-0.5279, 1.149, -0.8196), (0.5003, 1.837, -0.2927), (0.5003, 1.149, -0.2927), (0.5003, 1.837, -0.8196), (0.5003, 1.149, -0.8196), (-0.7769, 1.149, -0.659), (-0.7769, 1.837, -0.659), (-0.7769, 1.149, -0.2927), (-0.4988, 1.149, -0.2927), (-0.5279, 1.149, -0.8196), (-0.4988, 1.149, -0.8196), (-0.7769, 1.149, -0.659), (0.5003, 1.149, -0.8196), (0.5003, 1.149, -0.2927), (-0.4988, 0.01494, -0.8196), (-0.4988, 0.01494, -0.2927), (0.5003, 0.01494, -0.8196), (0.5003, 0.01494, -0.2927)], [], [(60, 11, 10, 63), (16, 15, 14, 19), (11, 60, 61, 8, 15, 16, 17, 12), (13, 18, 19, 14, 9, 62, 63, 10), (0, 8, 9, 1, 45, 44), (3, 10, 11, 2, 47, 46), (2, 11, 12, 6, 48, 49), (7, 13, 10, 3, 50, 51), (6, 12, 13, 7, 52, 53), (5, 14, 15, 4, 55, 54), (4, 15, 8, 0, 56, 57), (1, 9, 14, 5, 58, 59), (12, 17, 18, 13), (19, 21, 37, 16), (20, 22, 23, 21), (22, 24, 25, 23), (24, 26, 39, 38, 27, 25), (38, 40, 29, 27), (40, 42, 31, 29), (30, 32, 33, 31, 42, 43), (32, 34, 35, 33), (34, 36, 37, 35), (20, 36, 34, 32, 30, 28, 26, 24, 22), (23, 25, 27, 29, 31, 33, 35, 37, 21), (18, 20, 21, 19), (16, 37, 36, 17), (17, 36, 20, 18), (28, 30, 43, 41), (26, 28, 41, 39), (46, 50, 3), (1, 59, 45), (7, 51, 52), (6, 53, 48), (2, 49, 47), (54, 58, 5), (4, 57, 55), (44, 56, 0), (8, 61, 62, 9), (60, 63, 67, 64), (65, 64, 67, 66), (63, 62, 66, 67), (61, 60, 68, 69), (62, 61, 65, 66), (71, 69, 73, 75), (64, 65, 71, 70), (65, 61, 69, 71), (60, 64, 70, 68), (85, 84, 79, 78), (70, 71, 75, 74), (68, 70, 74, 72), (69, 68, 72, 73), (77, 76, 78, 79), (72, 74, 85, 78, 76), (76, 77, 83, 82), (81, 83, 91, 92), (81, 80, 82, 83), (79, 84, 90, 88), (73, 72, 80, 81), (72, 76, 82, 80), (74, 75, 84, 85), (86, 87, 89, 88, 90), (91, 89, 93, 95), (84, 75, 86, 90), (73, 81, 92, 87), (77, 79, 88, 89), (83, 77, 89, 91), (75, 73, 87, 86), (89, 87, 94, 93), (87, 92, 96, 94), (92, 91, 95, 96)])
me_cube_001.polygons.foreach_set('use_smooth', [0, 0, 0, 0, 0, 0, 0, 0, 0, 0, 0, 0, 0, 0, 1, 1, 1, 1, 1, 1, 1, 0, 0, 0, 0, 0, 0, 1, 1, 0, 0, 0, 0, 0, 0, 0, 0, 0, 0, 0, 0, 0, 0, 0, 0, 0, 0, 0, 0, 0, 0, 0, 0, 0, 0, 0, 0, 0, 0, 0, 0, 0, 0, 0, 0, 0, 0, 0, 0, 0])
_k = set([(20, 21), (20, 22), (21, 23), (22, 24), (23, 25), (24, 26), (25, 27), (26, 28), (27, 29), (28, 30), (29, 31), (30, 32), (31, 33), (32, 34), (33, 35), (34, 35)])
me_cube_001.attributes.new('sharp_edge', 'BOOLEAN', 'EDGE').data.foreach_set('value', [ (min(e.vertices), max(e.vertices)) in _k for e in me_cube_001.edges])
_uv = me_cube_001.uv_layers.new(name='UVMap')
_uv.uv.foreach_set('vector', [0.375, 0.1667, 0.375, 0.25, 0.625, 0.25, 0.625, 0.1667, 0.375, 0.6667, 0.375, 0.75, 0.625, 0.75, 0.625, 0.6667, 0.125, 0.5, 0.125, 0.5833, 0.125, 0.6667, 0.125, 0.75, 0.375, 0.75, 0.375, 0.6667, 0.375, 0.5833, 0.375, 0.5, 0.625, 0.5, 0.625, 0.5833, 0.625, 0.6667, 0.625, 0.75, 0.875, 0.75, 0.875, 0.6667, 0.875, 0.5833, 0.875, 0.5, 0.4002, 0.9652, 0.375, 1.0, 0.625, 1.0, 0.5998, 0.9652, 0.5333, 0.9652, 0.4667, 0.9652, 0.5998, 0.2848, 0.625, 0.25, 0.375, 0.25, 0.4002, 0.2848, 0.4667, 0.2848, 0.5333, 0.2848, 0.4002, 0.2848, 0.375, 0.25, 0.375, 0.5, 0.4002, 0.4652, 0.4002, 0.4051, 0.4002, 0.3449, 0.5998, 0.4652, 0.625, 0.5, 0.625, 0.25, 0.5998, 0.2848, 0.5998, 0.3449, 0.5998, 0.4051, 0.4002, 0.4652, 0.375, 0.5, 0.625, 0.5, 0.5998, 0.4652, 0.5333, 0.4652, 0.4667, 0.4652, 0.5998, 0.7848, 0.625, 0.75, 0.375, 0.75, 0.4002, 0.7848, 0.4667, 0.7848, 0.5333, 0.7848, 0.4002, 0.7848, 0.375, 0.75, 0.375, 1.0, 0.4002, 0.9652, 0.4002, 0.9051, 0.4002, 0.8449, 0.5998, 0.9652, 0.625, 1.0, 0.625, 0.75, 0.5998, 0.7848, 0.5998, 0.8449, 0.5998, 0.9051, 0.375, 0.5, 0.375, 0.5833, 0.625, 0.5833, 0.625, 0.5, 0.625, 0.6667, 0.625, 0.6667, 0.375, 0.6667, 0.375, 0.6667, 0.8906, 0.5, 0.875, 0.5, 0.875, 1.0, 0.8906, 1.0, 0.875, 0.5, 0.8333, 0.5, 0.8333, 1.0, 0.875, 1.0, 0.8333, 0.5, 0.7917, 0.5, 0.7917, 0.6667, 0.7917, 0.8333, 0.7917, 1.0, 0.8333, 1.0, 0.7917, 0.8333, 0.75, 0.8333, 0.75, 1.0, 0.7917, 1.0, 0.75, 0.8333, 0.7083, 0.8333, 0.7083, 1.0, 0.75, 1.0, 0.7083, 0.5, 0.6667, 0.5, 0.6667, 1.0, 0.7083, 1.0, 0.7083, 0.8333, 0.7083, 0.6667, 0.6667, 0.5, 0.6451, 0.5, 0.6451, 1.0, 0.6667, 1.0, 0.6451, 0.5, 0.6037, 0.5, 0.6037, 1.0, 0.6451, 1.0, 0.625, 0.5833, 0.375, 0.5833, 0.6451, 0.5, 0.6667, 0.5, 0.7083, 0.5, 0.75, 0.5, 0.7917, 0.5, 0.8333, 0.5, 0.875, 0.5, 0.875, 1.0, 0.8333, 1.0, 0.7917, 1.0, 0.75, 1.0, 0.7083, 1.0, 0.6667, 1.0, 0.6451, 1.0, 0.6037, 1.0, 0.625, 0.6667, 0.625, 0.5833, 0.625, 0.5833, 0.625, 0.6667, 0.625, 0.6667, 0.375, 0.6667, 0.375, 0.6667, 0.375, 0.5833, 0.375, 0.5833, 0.375, 0.5833, 0.375, 0.5833, 0.625, 0.5833, 0.625, 0.5833, 0.75, 0.5, 0.7083, 0.5, 0.7083, 0.6667, 0.75, 0.6667, 0.7917, 0.5, 0.75, 0.5, 0.75, 0.6667, 0.7917, 0.6667, 0.5333, 0.2848, 0.5998, 0.3449, 0.5998, 0.2848, 0.5998, 0.9652, 0.5998, 0.9051, 0.5333, 0.9652, 0.5998, 0.4652, 0.5998, 0.4051, 0.5333, 0.4652, 0.4002, 0.4652, 0.4667, 0.4652, 0.4002, 0.4051, 0.4002, 0.2848, 0.4002, 0.3449, 0.4667, 0.2848, 0.5333, 0.7848, 0.5998, 0.8449, 0.5998, 0.7848, 0.4002, 0.7848, 0.4002, 0.8449, 0.4667, 0.7848, 0.4667, 0.9652, 0.4002, 0.9051, 0.4002, 0.9652, 0.375, 0.0, 0.375, 0.08333, 0.625, 0.08333, 0.625, 0.0, 0.375, 0.1667, 0.625, 0.1667, 0.625, 0.1667, 0.375, 0.1667, 0.375, 0.08333, 0.375, 0.1667, 0.625, 0.1667, 0.625, 0.08333, 0.875, 0.5833, 0.875, 0.6667, 0.875, 0.6667, 0.875, 0.5833, 0.125, 0.6667, 0.125, 0.5833, 0.125, 0.5833, 0.125, 0.6667, 0.625, 0.08333, 0.375, 0.08333, 0.375, 0.08333, 0.625, 0.08333, 0.375, 0.08333, 0.375, 0.08333, 0.375, 0.08333, 0.375, 0.08333, 0.375, 0.1667, 0.375, 0.08333, 0.375, 0.08333, 0.375, 0.1667, 0.375, 0.08333, 0.375, 0.08333, 0.375, 0.08333, 0.375, 0.08333, 0.375, 0.1667, 0.375, 0.1667, 0.375, 0.1667, 0.375, 0.1667, 0.375, 0.1667, 0.375, 0.08333, 0.375, 0.08333, 0.375, 0.1667, 0.375, 0.1667, 0.375, 0.08333, 0.375, 0.08333, 0.375, 0.1667, 0.375, 0.1667, 0.375, 0.1667, 0.375, 0.1667, 0.375, 0.1667, 0.125, 0.6667, 0.125, 0.5833, 0.125, 0.5833, 0.125, 0.6667, 0.125, 0.6667, 0.125, 0.5833, 0.125, 0.5833, 0.125, 0.6667, 0.375, 0.1667, 0.375, 0.1667, 0.375, 0.1667, 0.375, 0.1667, 0.375, 0.1667, 0.125, 0.5833, 0.125, 0.6667, 0.125, 0.6667, 0.125, 0.5833, 0.125, 0.6667, 0.125, 0.6667, 0.125, 0.6667, 0.125, 0.6667, 0.125, 0.6667, 0.125, 0.5833, 0.125, 0.5833, 0.125, 0.6667, 0.375, 0.08333, 0.375, 0.08333, 0.375, 0.08333, 0.375, 0.08333, 0.125, 0.6667, 0.125, 0.5833, 0.125, 0.5833, 0.125, 0.6667, 0.375, 0.1667, 0.375, 0.1667, 0.375, 0.1667, 0.375, 0.1667, 0.375, 0.1667, 0.375, 0.08333, 0.375, 0.08333, 0.375, 0.1667, 0.375, 0.08333, 0.375, 0.08333, 0.375, 0.08333, 0.375, 0.08333, 0.375, 0.08333, 0.125, 0.6667, 0.125, 0.6667, 0.125, 0.6667, 0.125, 0.6667, 0.375, 0.08333, 0.375, 0.08333, 0.375, 0.08333, 0.375, 0.08333, 0.125, 0.6667, 0.125, 0.6667, 0.125, 0.6667, 0.125, 0.6667, 0.125, 0.6667, 0.125, 0.6667, 0.125, 0.6667, 0.125, 0.6667, 0.125, 0.6667, 0.125, 0.6667, 0.125, 0.6667, 0.125, 0.6667, 0.375, 0.08333, 0.375, 0.08333, 0.375, 0.08333, 0.375, 0.08333, 0.375, 0.08333, 0.375, 0.08333, 0.375, 0.08333, 0.375, 0.08333, 0.125, 0.6667, 0.125, 0.6667, 0.125, 0.6667, 0.125, 0.6667, 0.125, 0.6667, 0.125, 0.6667, 0.125, 0.6667, 0.125, 0.6667])
me_cube_001.materials.append(mat_inner_fuselage)
me_cube_001.use_remesh_fix_poles = True
me_cube_001.use_remesh_preserve_attributes = False
me_cube_001.update()
me_cube_001.normals_split_custom_set([tuple(v) for v in zip(*[iter([1.0, 0.0, 0.0, 1.0, 0.0, 0.0, 1.0, 0.0, 0.0, 1.0, 0.0, 0.0, -1.0, 0.0, 0.0, -1.0, 0.0, 0.0, -1.0, 0.0, 0.0, -1.0, 0.0, 0.0, 1.291e-08, 0.0, 1.0, 1.291e-08, 0.0, 1.0, 1.291e-08, 0.0, 1.0, 1.291e-08, 0.0, 1.0, 1.291e-08, 0.0, 1.0, 1.291e-08, 0.0, 1.0, 1.291e-08, 0.0, 1.0, 1.291e-08, 0.0, 1.0, -2.581e-08, 0.0, -1.0, -2.581e-08, 0.0, -1.0, -2.581e-08, 0.0, -1.0, -2.581e-08, 0.0, -1.0, -2.581e-08, 0.0, -1.0, -2.581e-08, 0.0, -1.0, -2.581e-08, 0.0, -1.0, -2.581e-08, 0.0, -1.0, 0.0, 1.0, 0.0, 0.0, 1.0, 0.0, 0.0, 1.0, 0.0, 0.0, 1.0, 0.0, 0.0, 1.0, 0.0, 0.0, 1.0, 0.0, 0.0, -1.0, 0.0, 0.0, -1.0, 0.0, 0.0, -1.0, 0.0, 0.0, -1.0, 0.0, 0.0, -1.0, 0.0, 0.0, -1.0, 0.0, 0.0, -1.0, 3.758e-06, 0.0, -1.0, 3.758e-06, 0.0, -1.0, 3.758e-06, 0.0, -1.0, 3.758e-06, 0.0, -1.0, 3.758e-06, 0.0, -1.0, 3.758e-06, 0.0, -1.0, -1.258e-06, 0.0, -1.0, -1.258e-06, 0.0, -1.0, -1.258e-06, 0.0, -1.0, -1.258e-06, 0.0, -1.0, -1.258e-06, 0.0, -1.0, -1.258e-06, 0.0, -1.0, 0.0, 0.0, -1.0, 0.0, 0.0, -1.0, 0.0, 0.0, -1.0, 0.0, 0.0, -1.0, 0.0, 0.0, -1.0, 0.0, 0.0, 1.0, 0.0, 0.0, 1.0, 0.0, 0.0, 1.0, 0.0, 0.0, 1.0, 0.0, 0.0, 1.0, 0.0, 0.0, 1.0, 0.0, 0.0, 1.0, -1.468e-08, 0.0, 1.0, -1.468e-08, 0.0, 1.0, -1.468e-08, 0.0, 1.0, -1.468e-08, 0.0, 1.0, -1.468e-08, 0.0, 1.0, -1.468e-08, 0.0, 1.0, 4.916e-09, 0.0, 1.0, 4.916e-09, 0.0, 1.0, 4.916e-09, 0.0, 1.0, 4.916e-09, 0.0, 1.0, 4.916e-09, 0.0, 1.0, 4.916e-09, -1.0, 0.0, 0.0, -1.0, 0.0, 0.0, -1.0, 0.0, 0.0, -1.0, 0.0, 0.0, 0.0, 1.0, 0.0, 0.0, 1.0, 0.0, 0.0, 1.0, 0.0, 0.0, 1.0, 0.0, -0.6088, 8.864e-08, -0.7934, -0.7071, 4.47e-08, -0.7071, -0.7071, 4.47e-08, -0.7071, -0.6088, 8.864e-08, -0.7934, -0.7071, 4.47e-08, -0.7071, -0.866, 6.696e-08, -0.5, -0.866, 6.696e-08, -0.5, -0.7071, 4.47e-08, -0.7071, -0.866, 6.696e-08, -0.5, -0.9659, -1.339e-07, -0.2588, -0.9537, -4.46e-08, -0.3009, -0.9537, 8.919e-08, -0.3009, -0.9659, 6.696e-08, -0.2588, -0.866, 6.696e-08, -0.5, -0.9537, 8.919e-08, -0.3009, -1.0, 0.0, 1.914e-08, -1.0, 0.0, 3.827e-08, -0.9659, 6.696e-08, -0.2588, -1.0, 0.0, 1.914e-08, -0.9536, 4.877e-08, 0.3009, -0.9659, 3.661e-08, 0.2588, -1.0, 0.0, 3.827e-08, -0.9659, 3.661e-08, 0.2588, -0.866, 3.661e-08, 0.5, -0.866, 3.661e-08, 0.5, -0.9659, 3.661e-08, 0.2588, -0.9536, 4.877e-08, 0.3009, -0.9536, 4.877e-08, 0.3009, -0.866, 3.661e-08, 0.5, -0.7934, 0.0, 0.6088, -0.7934, 0.0, 0.6088, -0.866, 3.661e-08, 0.5, -9.492e-08, -8.665e-08, 1.0, -9.492e-08, -8.665e-08, 1.0, -9.492e-08, -8.665e-08, 1.0, -9.492e-08, -8.665e-08, 1.0, 0.0, -1.0, 0.0, 0.0, -1.0, 0.0, 0.0, -1.0, 0.0, 0.0, -1.0, 0.0, 0.0, -1.0, 0.0, 0.0, -1.0, 0.0, 0.0, -1.0, 0.0, 0.0, -1.0, 0.0, 0.0, -1.0, 0.0, 0.0, 1.0, 3.61e-08, 0.0, 1.0, 3.61e-08, 0.0, 1.0, 3.61e-08, 0.0, 1.0, 3.61e-08, 0.0, 1.0, 3.61e-08, 0.0, 1.0, 3.61e-08, 0.0, 1.0, 3.61e-08, 0.0, 1.0, 3.61e-08, 0.0, 1.0, 3.61e-08, 7.864e-08, 8.665e-08, -1.0, 7.864e-08, 8.665e-08, -1.0, 7.864e-08, 8.665e-08, -1.0, 7.864e-08, 8.665e-08, -1.0, -6.094e-08, -4.333e-08, 1.0, -6.094e-08, -4.333e-08, 1.0, -6.094e-08, -4.333e-08, 1.0, -6.094e-08, -4.333e-08, 1.0, 0.0, -1.0, 0.0, 0.0, -1.0, 0.0, 0.0, -1.0, 0.0, 0.0, -1.0, 0.0, -1.0, -2.009e-07, 1.435e-08, -0.9659, 3.661e-08, 0.2588, -0.9536, 4.877e-08, 0.3009, -1.0, -2.009e-07, 3.349e-08, -0.9659, -1.339e-07, -0.2588, -1.0, -2.009e-07, 1.435e-08, -1.0, -2.009e-07, 3.349e-08, -0.9537, -4.46e-08, -0.3009, 0.0, -1.0, 0.0, 0.0, -1.0, 0.0, 0.0, -1.0, 0.0, 0.0, 1.0, 0.0, 0.0, 1.0, 0.0, 0.0, 1.0, 0.0, 0.0, -1.0, 0.0, 0.0, -1.0, 0.0, 0.0, -1.0, 0.0, 0.0, -1.0, 0.0, 0.0, -1.0, 0.0, 0.0, -1.0, 0.0, 0.0, -1.0, 0.0, 0.0, -1.0, 0.0, 0.0, -1.0, 0.0, 0.0, 1.0, 0.0, 0.0, 1.0, 0.0, 0.0, 1.0, 0.0, 0.0, 1.0, 0.0, 0.0, 1.0, 0.0, 0.0, 1.0, 0.0, 0.0, 1.0, 0.0, 0.0, 1.0, 0.0, 0.0, 1.0, 0.0, 1.0, 0.0, 0.0, 1.0, 0.0, 0.0, 1.0, 0.0, 0.0, 1.0, 0.0, 0.0, 0.0, -1.0, 4.903e-07, 0.0, -1.0, 4.903e-07, 0.0, -1.0, 4.903e-07, 0.0, -1.0, 4.903e-07, 1.0, 0.0, 0.0, 1.0, 0.0, 0.0, 1.0, 0.0, 0.0, 1.0, 0.0, 0.0, 0.0, 0.0, -1.0, 0.0, 0.0, -1.0, 0.0, 0.0, -1.0, 0.0, 0.0, -1.0, -1.0, 0.0, 0.0, -1.0, 0.0, 0.0, -1.0, 0.0, 0.0, -1.0, 0.0, 0.0, 0.0, 1.0, 0.0, 0.0, 1.0, 0.0, 0.0, 1.0, 0.0, 0.0, 1.0, 0.0, 0.0, 0.0, 1.0, 0.0, 0.0, 1.0, 0.0, 0.0, 1.0, 0.0, 0.0, 1.0, 1.0, 0.0, 0.0, 1.0, 0.0, 0.0, 1.0, 0.0, 0.0, 1.0, 0.0, 0.0, 0.0, 1.0, 0.0, 0.0, 1.0, 0.0, 0.0, 1.0, 0.0, 0.0, 1.0, 0.0, 0.0, -1.0, 0.0, 0.0, -1.0, 0.0, 0.0, -1.0, 0.0, 0.0, -1.0, 0.0, 0.542, 0.0, 0.8404, 0.542, 0.0, 0.8404, 0.542, 0.0, 0.8404, 0.542, 0.0, 0.8404, 0.0, 0.0, 1.0, 0.0, 0.0, 1.0, 0.0, 0.0, 1.0, 0.0, 0.0, 1.0, 0.0, 0.0, 1.0, 0.0, 0.0, 1.0, 0.0, 0.0, 1.0, 0.0, 0.0, 1.0, 0.0, 0.0, 1.0, 0.0, 0.0, 1.0, 0.0, 0.0, 1.0, 0.0, 0.0, 1.0, 0.0, 0.0, 1.0, 0.0, 0.0, 1.0, 0.0, 0.0, 1.0, 0.0, 0.0, 1.0, 0.0, -1.0, 0.0, 0.0, -1.0, 0.0, 0.0, -1.0, 0.0, 0.0, -1.0, 0.0, 0.0, -1.0, 0.0, 0.0, 0.0, 1.0, 0.0, 0.0, 1.0, 0.0, 0.0, 1.0, 0.0, 0.0, 1.0, 0.0, 0.0, 0.0, 0.0, 0.0, 0.0, 0.0, 0.0, 0.0, 0.0, 0.0, 0.0, -1.0, 0.0, 0.0, -1.0, 0.0, 0.0, -1.0, 0.0, 0.0, -1.0, 0.0, 0.0, 0.0, 0.0, 1.0, 0.0, 0.0, 1.0, 0.0, 0.0, 1.0, 0.0, 0.0, 1.0, 0.0, 0.0, -1.0, 0.0, 0.0, -1.0, 0.0, 0.0, -1.0, 0.0, 0.0, -1.0, 0.0, -1.0, 0.0, 0.0, -1.0, 0.0, 0.0, -1.0, 0.0, 0.0, -1.0, 0.0, 1.0, 0.0, 0.0, 1.0, 0.0, 0.0, 1.0, 0.0, 0.0, 1.0, 0.0, 0.0, 0.0, 1.0, 2.355e-07, 0.0, 1.0, 2.355e-07, 0.0, 1.0, 2.355e-07, 0.0, 1.0, 2.355e-07, 0.0, 1.0, 2.355e-07, 0.0, 0.0, 1.0, 0.0, 0.0, 1.0, 0.0, 0.0, 1.0, 0.0, 0.0, 1.0, 0.0, 0.0, 0.0, 0.0, 0.0, 0.0, 0.0, 0.0, 0.0, 0.0, 0.0, 0.0, 0.0, 0.0, -1.0, 0.0, 0.0, -1.0, 0.0, 0.0, -1.0, 0.0, 0.0, -1.0, 0.0, 0.0, 1.0, 0.0, 0.0, 1.0, 0.0, 0.0, 1.0, 0.0, 0.0, 1.0, 0.0, 0.0, 1.0, 0.0, 0.0, 1.0, 0.0, 0.0, 1.0, 0.0, 0.0, 1.0, 0.0, 0.0, -1.0, 0.0, 0.0, -1.0, 0.0, 0.0, -1.0, 0.0, 0.0, -1.0, 1.0, 0.0, 0.0, 1.0, 0.0, 0.0, 1.0, 0.0, 0.0, 1.0, 0.0, 0.0, 0.0, 0.0, -1.0, 0.0, 0.0, -1.0, 0.0, 0.0, -1.0, 0.0, 0.0, -1.0, -1.0, 0.0, 0.0, -1.0, 0.0, 0.0, -1.0, 0.0, 0.0, -1.0, 0.0, 0.0])] * 3)])
me_collider_015 = bpy.data.meshes.new('collider.015')
me_collider_015.from_pydata([(-0.17, -0.305, -0.65), (-0.17, -0.305, 0.53), (-0.17, 0.305, 0.53), (-0.17, 0.305, -0.65), (0.17, 0.305, -0.65), (0.17, 0.305, 0.53), (0.17, -0.305, 0.53), (0.17, -0.305, -0.65)], [(0, 1), (1, 2), (2, 3), (3, 4), (4, 5), (5, 6), (6, 7), (7, 0), (6, 1), (5, 2), (7, 4), (3, 0)], [])
me_collider_015.use_remesh_fix_poles = True
me_collider_015.use_remesh_preserve_attributes = False
me_collider_015.update()

# ---- objects
ob_light = bpy.data.objects.new('Light', light_light)
ob_camera = bpy.data.objects.new('Camera', cam_camera)
ob_shellcollider = bpy.data.objects.new('shellCollider', me_cylinder)
ob_freeiva = bpy.data.objects.new('FreeIva', None)
ob_tunnel = bpy.data.objects.new('tunnel', me_cube_001)
ob_ladder = bpy.data.objects.new('ladder', None)
ob_mesh_collider_015 = bpy.data.objects.new('mesh:collider.015', me_collider_015)

# ---- transforms, parenting, visibility, modifiers, constraints
ob_light.location = (4.076, 1.005, 5.904)
ob_light.rotation_euler = (0.6503, 0.05522, 1.866)
ob_light.lock_rotations_4d = False
ob_light.empty_display_type = 'ARROWS'
ob_light.color = (0.0, 0.0, 0.0, 0.0)
ob_light.lineart.crease_threshold = 0.0
ob_camera.location = (7.359, -6.926, 4.958)
ob_camera.rotation_euler = (1.109, 0.0, 0.8149)
ob_camera.lock_rotations_4d = False
ob_camera.empty_display_type = 'ARROWS'
ob_camera.color = (0.0, 0.0, 0.0, 0.0)
ob_camera.display_type = 'WIRE'
ob_camera.lineart.crease_threshold = 0.0
ob_shellcollider.parent = ob_freeiva
ob_shellcollider.location = (0.0, 0.0, 0.0)
ob_freeiva.location = (0.0, 0.0, 0.0)
ob_tunnel.parent = ob_freeiva
ob_tunnel.location = (0.0, 0.0, 0.0)
ob_ladder.parent = ob_freeiva
ob_ladder.location = (-0.5127, 1.487, -0.1842)
ob_ladder.empty_display_type = 'ARROWS'
ob_ladder.empty_display_size = 0.3
ob_ladder.instance_type = 'COLLECTION'
ob_mesh_collider_015.location = (0.0, 0.0, 0.0)
ob_ladder.instance_collection = col_collider_collider_015

# ---- collection membership
col_collection.objects.link(ob_light)
col_collection.objects.link(ob_camera)
col_collection.objects.link(ob_shellcollider)
col_collection.objects.link(ob_freeiva)
col_collection.objects.link(ob_tunnel)
col_collection.objects.link(ob_ladder)
col_collider_collider_015.objects.link(ob_mesh_collider_015)

# ---- scene / render settings (as saved in the file)
scene.camera = ob_camera
scene.frame_start = 1; scene.frame_end = 250; scene.frame_set(2)
scene.render.engine = 'BLENDER_EEVEE_NEXT'
scene.cycles.sampling_pattern = 'TABULATED_SOBOL'
scene.cycles.use_light_tree = False
scene.view_settings.view_transform = 'Filmic'
bpy.context.view_layer.update()
